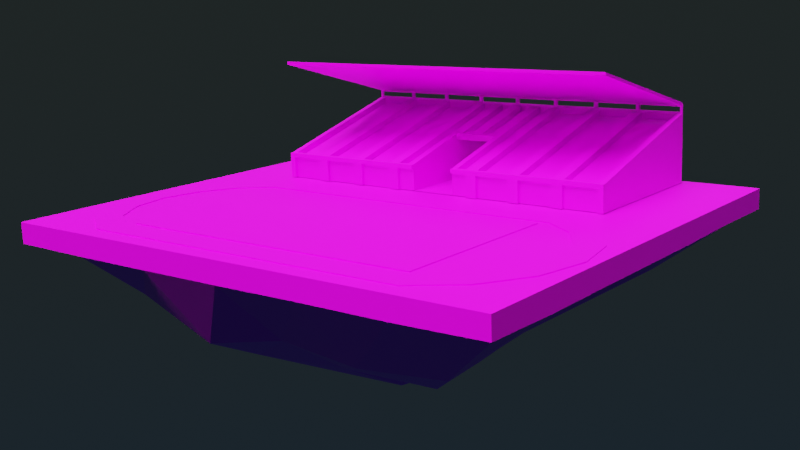 # Source: room13.blend  (saved by Blender 2.82.7; exported with 4.5.12 LTS)
import bpy
from mathutils import Matrix  # noqa: F401  (used for matrix-valued properties, if any)

bpy.ops.wm.read_factory_settings(use_empty=True)
scene = bpy.context.scene
scene.name = 'Scene'

# ---- collections
col_collection = bpy.data.collections.new('Collection'); scene.collection.children.link(col_collection)

# ---- images (referenced by path relative to the original .blend; pixels are not part of the script)
import os
ASSET_DIR = os.environ.get("B2B_ASSET_DIR", "")  # directory of the original .blend (textures are referenced by path, not embedded)
HERE = os.path.dirname(os.path.abspath(__file__))  # packed textures are extracted next to this script under _unpacked/

def load_image(name, relpath, width, height, colorspace="sRGB"):
    """Load a texture the original file referenced (path relative to the .blend, or extracted next to this script)."""
    p = next((c for c in (os.path.join(HERE, relpath), os.path.join(ASSET_DIR, relpath)) if relpath and os.path.exists(c)), "")
    if p:
        img = bpy.data.images.load(p, check_existing=True)
        img.name = name
    else:  # same state as the original file: an image datablock whose file is absent (Cycles renders it pink)
        img = bpy.data.images.new(name, width, height)
        img.source = "FILE"
        img.filepath = "//" + (relpath or name)
    img.colorspace_settings.name = colorspace
    return img
img_room13_colors_png = load_image('room13_colors.png', 'room13_colors.png', 1024, 1024, 'sRGB')

# ---- materials (node trees are filled in below, after node groups)
mat_allmaterials = bpy.data.materials.new('AllMaterials')
mat_allmaterials.alpha_threshold = 0.0
mat_allmaterials.line_color = (0.0, 0.0, 0.0, 1.0)

# ---- material node trees
mat_allmaterials.use_nodes = True; mat_allmaterials.node_tree.nodes.clear()
_N = mat_allmaterials.node_tree.nodes; _L = mat_allmaterials.node_tree.links
n0 = _N.new('ShaderNodeOutputMaterial'); n0.name = 'Material Output'; n0.location = (300, 300)
n1 = _N.new('ShaderNodeBsdfPrincipled'); n1.name = 'Principled BSDF'; n1.location = (10, 300)
n1.distribution = 'GGX'
n1.subsurface_method = 'BURLEY'
n1.inputs[2].default_value = 0.4
n1.inputs[3].default_value = 1.45
n1.inputs[27].default_value = (0.0, 0.0, 0.0, 1.0)
n1.inputs[28].default_value = 1.0
n2 = _N.new('ShaderNodeTexImage'); n2.name = 'Image Texture'; n2.location = (-280, 260)
n2.image = img_room13_colors_png
_L.new(n1.outputs[0], n0.inputs[0])
_L.new(n2.outputs[0], n1.inputs[0])
n0.is_active_output = True

# ---- world
world_world = bpy.data.worlds.new('World'); scene.world = world_world
world_world.use_nodes = True; world_world.node_tree.nodes.clear()
_N = world_world.node_tree.nodes; _L = world_world.node_tree.links
n0 = _N.new('ShaderNodeOutputWorld'); n0.name = 'World Output'; n0.location = (300, 300)
n1 = _N.new('ShaderNodeBackground'); n1.name = 'Background'; n1.location = (10, 300)
n1.inputs[1].default_value = 0.1
n2 = _N.new('ShaderNodeTexSky'); n2.name = 'Sky Texture'; n2.location = (-180, 260)
n2.sky_type = 'HOSEK_WILKIE'
n2.turbidity = 3.0
n2.sun_elevation = 1.571
_L.new(n1.outputs[0], n0.inputs[0])
_L.new(n2.outputs[0], n1.inputs[0])
n0.is_active_output = True
world_world.color = (0.6982, 0.6982, 0.6982)
world_world.use_sun_shadow = False
world_world.sun_shadow_jitter_overblur = 0.0

# ---- cameras
cam_camera = bpy.data.cameras.new('Camera')
cam_camera.clip_end = 100.0
cam_camera.ortho_scale = 7.314

# ---- lights
light_light = bpy.data.lights.new('Light', 'SUN')
light_light.color = (0.6982, 0.6982, 0.6982)
light_light.transmission_factor = 0.0
light_light.angle = 0.7854
light_light.shadow_soft_size = 0.1
light_light.shadow_cascade_max_distance = 1000.0
light_light_001 = bpy.data.lights.new('Light.001', 'SUN')
light_light_001.color = (0.4672, 0.4672, 0.4672)
light_light_001.transmission_factor = 0.0
light_light_001.angle = 0.7854
light_light_001.energy = 1.0
light_light_001.shadow_soft_size = 0.1
light_light_001.shadow_cascade_max_distance = 1000.0
light_light_002 = bpy.data.lights.new('Light.002', 'SUN')
light_light_002.color = (0.2668, 0.2668, 0.2668)
light_light_002.transmission_factor = 0.0
light_light_002.angle = 0.7854
light_light_002.energy = 1.0
light_light_002.shadow_soft_size = 0.1
light_light_002.shadow_cascade_max_distance = 1000.0

# ---- meshes
me_cube = bpy.data.meshes.new('Cube')
me_cube.from_pydata([(1.0, 1.0, 1.0), (1.0, 1.0, -0.9646), (1.0, -1.0, 1.0), (1.0, -1.0, -0.8868), (-1.0, 1.0, 1.0), (-1.0, 1.0, -1.011), (-1.0, -1.0, 1.0), (-1.0, -1.0, -1.004), (-0.9672, 0.6667, -0.9672), (-1.0, 0.3333, -1.049), (-1.0, -2.98e-08, -1.003), (-0.979, -0.3333, -0.979), (-0.9396, -0.6667, -0.9396), (0.6667, 1.0, -1.016), (0.3333, 1.0, -1.004), (-2.98e-08, 1.0, -1.036), (-0.3333, 0.9045, -0.9045), (-0.6667, 1.0, -1.063), (-0.6667, -1.0, -1.068), (-0.3333, -1.0, -1.069), (2.98e-08, -1.0, -1.039), (0.3333, -1.0, -0.9782), (0.6667, -1.0, -1.009), (1.0, -0.6667, -1.027), (1.0, -0.3333, -1.003), (1.0, 0.0, -1.012), (1.0, 0.3333, -0.9976), (1.0, 0.6667, -0.9008), (-0.5378, 0.7082, -5.881), (-0.577, 0.3529, -5.941), (-0.7524, -0.002397, -6.205), (-0.7224, -0.3577, -6.161), (-0.6647, -0.713, -6.075), (-0.3357, 0.5755, -5.949), (-0.3539, 0.2465, -12.41), (-0.2991, -0.0824, -12.27), (-0.3729, -0.4114, -12.52), (-0.3067, -0.7403, -8.935), (-1.987e-08, 0.69, -6.182), (-9.934e-09, 0.3442, -12.2), (8.882e-16, -0.001574, -16.53), (9.934e-09, -0.3474, -12.45), (1.987e-08, -0.6932, -7.549), (0.2914, 0.6733, -5.884), (0.3176, 0.343, -12.34), (0.3511, 0.01269, -12.43), (0.3752, -0.3176, -12.5), (0.2809, -0.6479, -8.838), (0.7157, 0.6786, -6.099), (0.6266, 0.341, -5.964), (0.6182, 0.003357, -5.951), (0.6999, -0.3343, -6.072), (0.6503, -0.6719, -7.741)], [], [(0, 4, 6, 2), (3, 2, 6, 7, 18, 19, 20, 21, 22), (7, 6, 4, 5, 8, 9, 10, 11, 12), (52, 23, 3, 22), (1, 0, 2, 3, 23, 24, 25, 26, 27), (5, 4, 0, 1, 13, 14, 15, 16, 17), (12, 32, 18, 7), (32, 37, 19, 18), (37, 42, 20, 19), (42, 47, 21, 20), (47, 52, 22, 21), (5, 17, 28, 8), (8, 28, 29, 9), (9, 29, 30, 10), (10, 30, 31, 11), (11, 31, 32, 12), (17, 16, 33, 28), (28, 33, 34, 29), (29, 34, 35, 30), (30, 35, 36, 31), (31, 36, 37, 32), (16, 15, 38, 33), (33, 38, 39, 34), (34, 39, 40, 35), (35, 40, 41, 36), (36, 41, 42, 37), (15, 14, 43, 38), (38, 43, 44, 39), (39, 44, 45, 40), (40, 45, 46, 41), (41, 46, 47, 42), (14, 13, 48, 43), (43, 48, 49, 44), (44, 49, 50, 45), (45, 50, 51, 46), (46, 51, 52, 47), (13, 1, 27, 48), (48, 27, 26, 49), (49, 26, 25, 50), (50, 25, 24, 51), (51, 24, 23, 52)])
_uv = me_cube.uv_layers.new(name='UVMap')
_uv.uv.foreach_set('vector', [0.2144, 0.8695, 0.2855, 0.8695, 0.2855, 0.9407, 0.2144, 0.9407, 0.4705, 0.1859, 0.5062, 0.1859, 0.5062, 0.2217, 0.4705, 0.2217, 0.4705, 0.2157, 0.4705, 0.2098, 0.4705, 0.2038, 0.4705, 0.1979, 0.4705, 0.1919, 0.4705, 0.07867, 0.5062, 0.07867, 0.5062, 0.1144, 0.4705, 0.1144, 0.4705, 0.1085, 0.4705, 0.1025, 0.4705, 0.09655, 0.4705, 0.09059, 0.4705, 0.08463, 0.4645, 0.18, 0.4705, 0.18, 0.4705, 0.1859, 0.4645, 0.1859, 0.4705, 0.1502, 0.5062, 0.1502, 0.5062, 0.1859, 0.4705, 0.1859, 0.4705, 0.18, 0.4705, 0.174, 0.4705, 0.1681, 0.4705, 0.1621, 0.4705, 0.1562, 0.4705, 0.1144, 0.5062, 0.1144, 0.5062, 0.1502, 0.4705, 0.1502, 0.4705, 0.1442, 0.4705, 0.1383, 0.4705, 0.1323, 0.4705, 0.1264, 0.4705, 0.1204, 0.4347, 0.18, 0.4407, 0.18, 0.4407, 0.1859, 0.4347, 0.1859, 0.4407, 0.18, 0.4466, 0.18, 0.4466, 0.1859, 0.4407, 0.1859, 0.4466, 0.18, 0.4526, 0.18, 0.4526, 0.1859, 0.4466, 0.1859, 0.4526, 0.18, 0.4586, 0.18, 0.4586, 0.1859, 0.4526, 0.1859, 0.4586, 0.18, 0.4645, 0.18, 0.4645, 0.1859, 0.4586, 0.1859, 0.4347, 0.1502, 0.4407, 0.1502, 0.4407, 0.1562, 0.4347, 0.1562, 0.4347, 0.1562, 0.4407, 0.1562, 0.4407, 0.1621, 0.4347, 0.1621, 0.4347, 0.1621, 0.4407, 0.1621, 0.4407, 0.1681, 0.4347, 0.1681, 0.4347, 0.1681, 0.4407, 0.1681, 0.4407, 0.174, 0.4347, 0.174, 0.4347, 0.174, 0.4407, 0.174, 0.4407, 0.18, 0.4347, 0.18, 0.4407, 0.1502, 0.4466, 0.1502, 0.4466, 0.1562, 0.4407, 0.1562, 0.4407, 0.1562, 0.4466, 0.1562, 0.4466, 0.1621, 0.4407, 0.1621, 0.4407, 0.1621, 0.4466, 0.1621, 0.4466, 0.1681, 0.4407, 0.1681, 0.4407, 0.1681, 0.4466, 0.1681, 0.4466, 0.174, 0.4407, 0.174, 0.4407, 0.174, 0.4466, 0.174, 0.4466, 0.18, 0.4407, 0.18, 0.4466, 0.1502, 0.4526, 0.1502, 0.4526, 0.1562, 0.4466, 0.1562, 0.4466, 0.1562, 0.4526, 0.1562, 0.4526, 0.1621, 0.4466, 0.1621, 0.4466, 0.1621, 0.4526, 0.1621, 0.4526, 0.1681, 0.4466, 0.1681, 0.4466, 0.1681, 0.4526, 0.1681, 0.4526, 0.174, 0.4466, 0.174, 0.4466, 0.174, 0.4526, 0.174, 0.4526, 0.18, 0.4466, 0.18, 0.4526, 0.1502, 0.4586, 0.1502, 0.4586, 0.1562, 0.4526, 0.1562, 0.4526, 0.1562, 0.4586, 0.1562, 0.4586, 0.1621, 0.4526, 0.1621, 0.4526, 0.1621, 0.4586, 0.1621, 0.4586, 0.1681, 0.4526, 0.1681, 0.4526, 0.1681, 0.4586, 0.1681, 0.4586, 0.174, 0.4526, 0.174, 0.4526, 0.174, 0.4586, 0.174, 0.4586, 0.18, 0.4526, 0.18, 0.4586, 0.1502, 0.4645, 0.1502, 0.4645, 0.1562, 0.4586, 0.1562, 0.4586, 0.1562, 0.4645, 0.1562, 0.4645, 0.1621, 0.4586, 0.1621, 0.4586, 0.1621, 0.4645, 0.1621, 0.4645, 0.1681, 0.4586, 0.1681, 0.4586, 0.1681, 0.4645, 0.1681, 0.4645, 0.174, 0.4586, 0.174, 0.4586, 0.174, 0.4645, 0.174, 0.4645, 0.18, 0.4586, 0.18, 0.4645, 0.1502, 0.4705, 0.1502, 0.4705, 0.1562, 0.4645, 0.1562, 0.4645, 0.1562, 0.4705, 0.1562, 0.4705, 0.1621, 0.4645, 0.1621, 0.4645, 0.1621, 0.4705, 0.1621, 0.4705, 0.1681, 0.4645, 0.1681, 0.4645, 0.1681, 0.4705, 0.1681, 0.4705, 0.174, 0.4645, 0.174, 0.4645, 0.174, 0.4705, 0.174, 0.4705, 0.18, 0.4645, 0.18])
me_cube.materials.append(mat_allmaterials)
me_cube.use_remesh_preserve_volume = False
me_cube.use_remesh_preserve_attributes = False
me_cube.use_mirror_vertex_groups = False
me_cube.update()
me_cylinder = bpy.data.meshes.new('Cylinder')
me_cylinder.from_pydata([(-3.642e-07, 7.239, -0.05), (-1.449e-07, 7.239, 0.05), (12.49, 7.239, -0.05), (12.49, 7.239, 0.05), (14.89, 5.629, -0.05), (14.89, 5.629, 0.05), (16.62, 3.046, -0.05), (16.62, 3.046, 0.05), (17.23, -4.371e-07, -0.05), (17.23, -4.371e-07, 0.05), (16.62, -3.046, -0.05), (16.62, -3.046, 0.05), (14.89, -5.629, -0.05), (14.89, -5.629, 0.05), (12.49, -7.239, -0.05), (12.49, -7.239, 0.05), (-3.225e-06, -7.239, -0.05), (-2.933e-06, -7.239, 0.05), (-12.44, -7.239, -0.05), (-12.44, -7.239, 0.05), (-14.85, -5.629, -0.05), (-14.85, -5.629, 0.05), (-16.58, -3.046, -0.05), (-16.58, -3.046, 0.05), (-17.18, -3.765e-07, -0.05), (-17.18, -3.765e-07, 0.05), (-16.58, 3.046, -0.05), (-16.58, 3.046, 0.05), (-14.85, 5.629, -0.05), (-14.85, 5.629, 0.05), (-12.44, 7.239, -0.05), (-12.44, 7.239, 0.05), (0.0, 9.239, -0.05), (13.09, 9.239, -0.05), (13.09, 9.239, 0.05), (0.0, 9.239, 0.05), (16.34, 7.071, -0.05), (16.34, 7.071, 0.05), (18.5, 3.827, -0.05), (18.5, 3.827, 0.05), (19.27, -4.371e-07, -0.05), (19.27, -4.371e-07, 0.05), (18.5, -3.827, -0.05), (18.5, -3.827, 0.05), (16.34, -7.071, -0.05), (16.34, -7.071, 0.05), (13.09, -9.239, -0.05), (13.09, -9.239, 0.05), (-2.861e-06, -9.239, -0.05), (-2.861e-06, -9.239, 0.05), (-13.05, -9.239, -0.05), (-13.05, -9.239, 0.05), (-16.29, -7.071, -0.05), (-16.29, -7.071, 0.05), (-18.46, -3.827, -0.05), (-18.46, -3.827, 0.05), (-19.22, 1.192e-07, -0.05), (-19.22, 1.192e-07, 0.05), (-18.46, 3.827, -0.05), (-18.46, 3.827, 0.05), (-16.29, 7.071, -0.05), (-16.29, 7.071, 0.05), (-13.05, 9.239, -0.05), (-13.05, 9.239, 0.05)], [], [(32, 35, 34, 33), (33, 34, 37, 36), (36, 37, 39, 38), (38, 39, 41, 40), (40, 41, 43, 42), (42, 43, 45, 44), (44, 45, 47, 46), (46, 47, 49, 48), (48, 49, 51, 50), (50, 51, 53, 52), (52, 53, 55, 54), (54, 55, 57, 56), (56, 57, 59, 58), (58, 59, 61, 60), (30, 0, 1, 31), (60, 61, 63, 62), (62, 63, 35, 32), (0, 2, 3, 1), (2, 0, 32, 33), (1, 3, 34, 35), (4, 2, 33, 36), (3, 5, 37, 34), (6, 4, 36, 38), (5, 7, 39, 37), (8, 6, 38, 40), (7, 9, 41, 39), (10, 8, 40, 42), (9, 11, 43, 41), (12, 10, 42, 44), (11, 13, 45, 43), (14, 12, 44, 46), (13, 15, 47, 45), (16, 14, 46, 48), (15, 17, 49, 47), (18, 16, 48, 50), (17, 19, 51, 49), (20, 18, 50, 52), (19, 21, 53, 51), (22, 20, 52, 54), (21, 23, 55, 53), (24, 22, 54, 56), (23, 25, 57, 55), (26, 24, 56, 58), (25, 27, 59, 57), (28, 26, 58, 60), (27, 29, 61, 59), (30, 28, 60, 62), (29, 31, 63, 61), (0, 30, 62, 32), (31, 1, 35, 63), (28, 30, 31, 29), (26, 28, 29, 27), (24, 26, 27, 25), (22, 24, 25, 23), (20, 22, 23, 21), (18, 20, 21, 19), (16, 18, 19, 17), (14, 16, 17, 15), (12, 14, 15, 13), (10, 12, 13, 11), (8, 10, 11, 9), (6, 8, 9, 7), (4, 6, 7, 5), (2, 4, 5, 3)])
_uv = me_cylinder.uv_layers.new(name='UVMap')
_uv.uv.foreach_set('vector', [0.9338, 0.6134, 0.9338, 0.7079, 0.922, 0.7079, 0.922, 0.6134, 0.922, 0.6134, 0.922, 0.7079, 0.9102, 0.7079, 0.9102, 0.6134, 0.9102, 0.6134, 0.9102, 0.7079, 0.8984, 0.7079, 0.8984, 0.6134, 0.8984, 0.6134, 0.8984, 0.7079, 0.8866, 0.7079, 0.8866, 0.6134, 0.8866, 0.6134, 0.8866, 0.7079, 0.8748, 0.7079, 0.8748, 0.6134, 0.8748, 0.6134, 0.8748, 0.7079, 0.863, 0.7079, 0.863, 0.6134, 0.863, 0.6134, 0.863, 0.7079, 0.8512, 0.7079, 0.8512, 0.6134, 0.8512, 0.6134, 0.8512, 0.7079, 0.8394, 0.7079, 0.8394, 0.6134, 0.8394, 0.6134, 0.8394, 0.7079, 0.8276, 0.7079, 0.8276, 0.6134, 0.8276, 0.6134, 0.8276, 0.7079, 0.8158, 0.7079, 0.8158, 0.6134, 0.8158, 0.6134, 0.8158, 0.7079, 0.804, 0.7079, 0.804, 0.6134, 0.804, 0.6134, 0.804, 0.7079, 0.7922, 0.7079, 0.7922, 0.6134, 0.7922, 0.6134, 0.7922, 0.7079, 0.7804, 0.7079, 0.7804, 0.6134, 0.7804, 0.6134, 0.7804, 0.7079, 0.7686, 0.7079, 0.7686, 0.6134, 0.867, 0.5992, 0.8866, 0.6014, 0.7922, 0.6014, 0.7726, 0.5992, 0.7686, 0.6134, 0.7686, 0.7079, 0.7568, 0.7079, 0.7568, 0.6134, 0.7568, 0.6134, 0.7568, 0.7079, 0.7449, 0.7079, 0.7449, 0.6134, 0.8866, 0.6014, 0.9062, 0.5992, 0.8118, 0.5992, 0.7922, 0.6014, 0.9062, 0.5992, 0.8866, 0.6014, 0.8866, 0.6115, 0.904, 0.6081, 0.7922, 0.6014, 0.8118, 0.5992, 0.8095, 0.6081, 0.7922, 0.6115, 0.9153, 0.5917, 0.9062, 0.5992, 0.904, 0.6081, 0.9187, 0.5982, 0.8118, 0.5992, 0.8208, 0.5917, 0.8242, 0.5982, 0.8095, 0.6081, 0.9227, 0.58, 0.9153, 0.5917, 0.9187, 0.5982, 0.9285, 0.5835, 0.8208, 0.5917, 0.8283, 0.58, 0.8341, 0.5835, 0.8242, 0.5982, 0.9254, 0.5662, 0.9227, 0.58, 0.9285, 0.5835, 0.932, 0.5662, 0.8283, 0.58, 0.8309, 0.5662, 0.8375, 0.5662, 0.8341, 0.5835, 0.9227, 0.5524, 0.9254, 0.5662, 0.932, 0.5662, 0.9285, 0.5488, 0.8309, 0.5662, 0.8283, 0.5524, 0.8341, 0.5488, 0.8375, 0.5662, 0.9153, 0.5406, 0.9227, 0.5524, 0.9285, 0.5488, 0.9187, 0.5341, 0.8283, 0.5524, 0.8208, 0.5406, 0.8242, 0.5341, 0.8341, 0.5488, 0.9062, 0.5332, 0.9153, 0.5406, 0.9187, 0.5341, 0.904, 0.5243, 0.8208, 0.5406, 0.8118, 0.5332, 0.8095, 0.5243, 0.8242, 0.5341, 0.8866, 0.531, 0.9062, 0.5332, 0.904, 0.5243, 0.8866, 0.5209, 0.8118, 0.5332, 0.7922, 0.531, 0.7922, 0.5209, 0.8095, 0.5243, 0.867, 0.5332, 0.8866, 0.531, 0.8866, 0.5209, 0.8693, 0.5243, 0.7922, 0.531, 0.7726, 0.5332, 0.7748, 0.5243, 0.7922, 0.5209, 0.858, 0.5406, 0.867, 0.5332, 0.8693, 0.5243, 0.8546, 0.5341, 0.7726, 0.5332, 0.7635, 0.5406, 0.7601, 0.5341, 0.7748, 0.5243, 0.8505, 0.5524, 0.858, 0.5406, 0.8546, 0.5341, 0.8447, 0.5488, 0.7635, 0.5406, 0.7561, 0.5524, 0.7503, 0.5488, 0.7601, 0.5341, 0.8479, 0.5662, 0.8505, 0.5524, 0.8447, 0.5488, 0.8413, 0.5662, 0.7561, 0.5524, 0.7534, 0.5662, 0.7468, 0.5662, 0.7503, 0.5488, 0.8505, 0.58, 0.8479, 0.5662, 0.8413, 0.5662, 0.8447, 0.5835, 0.7534, 0.5662, 0.7561, 0.58, 0.7503, 0.5835, 0.7468, 0.5662, 0.858, 0.5917, 0.8505, 0.58, 0.8447, 0.5835, 0.8546, 0.5982, 0.7561, 0.58, 0.7635, 0.5917, 0.7601, 0.5982, 0.7503, 0.5835, 0.867, 0.5992, 0.858, 0.5917, 0.8546, 0.5982, 0.8693, 0.6081, 0.7635, 0.5917, 0.7726, 0.5992, 0.7748, 0.6081, 0.7601, 0.5982, 0.8866, 0.6014, 0.867, 0.5992, 0.8693, 0.6081, 0.8866, 0.6115, 0.7726, 0.5992, 0.7922, 0.6014, 0.7922, 0.6115, 0.7748, 0.6081, 0.858, 0.5917, 0.867, 0.5992, 0.7726, 0.5992, 0.7635, 0.5917, 0.8505, 0.58, 0.858, 0.5917, 0.7635, 0.5917, 0.7561, 0.58, 0.8479, 0.5662, 0.8505, 0.58, 0.7561, 0.58, 0.7534, 0.5662, 0.8505, 0.5524, 0.8479, 0.5662, 0.7534, 0.5662, 0.7561, 0.5524, 0.858, 0.5406, 0.8505, 0.5524, 0.7561, 0.5524, 0.7635, 0.5406, 0.867, 0.5332, 0.858, 0.5406, 0.7635, 0.5406, 0.7726, 0.5332, 0.8866, 0.531, 0.867, 0.5332, 0.7726, 0.5332, 0.7922, 0.531, 0.9062, 0.5332, 0.8866, 0.531, 0.7922, 0.531, 0.8118, 0.5332, 0.9153, 0.5406, 0.9062, 0.5332, 0.8118, 0.5332, 0.8208, 0.5406, 0.9227, 0.5524, 0.9153, 0.5406, 0.8208, 0.5406, 0.8283, 0.5524, 0.9254, 0.5662, 0.9227, 0.5524, 0.8283, 0.5524, 0.8309, 0.5662, 0.9227, 0.58, 0.9254, 0.5662, 0.8309, 0.5662, 0.8283, 0.58, 0.9153, 0.5917, 0.9227, 0.58, 0.8283, 0.58, 0.8208, 0.5917, 0.9062, 0.5992, 0.9153, 0.5917, 0.8208, 0.5917, 0.8118, 0.5992])
me_cylinder.materials.append(mat_allmaterials)
me_cylinder.use_remesh_fix_poles = True
me_cylinder.use_remesh_preserve_attributes = False
me_cylinder.use_mirror_vertex_groups = False
me_cylinder.update()
me_cube_001 = bpy.data.meshes.new('Cube.001')
me_cube_001.from_pydata([(-1.0, -1.0, -1.0), (-1.0, -1.0, 1.0), (-1.0, 1.0, -1.0), (-1.0, 1.0, 1.0), (1.0, -1.0, -1.0), (1.0, -1.0, 1.0), (1.0, 1.0, -1.0), (1.0, 1.0, 1.0), (-1.0, -0.8182, 1.0), (-1.0, -0.6364, 1.0), (-1.0, -0.4545, 1.0), (-1.0, -0.2727, 1.0), (-1.0, -0.09091, 1.0), (-1.0, 0.09091, 1.0), (-1.0, 0.2727, 1.0), (-1.0, 0.4545, 1.0), (-1.0, 0.6364, 1.0), (-1.0, 0.8182, 1.0), (-0.8182, 1.0, 1.0), (-0.6364, 1.0, 1.0), (-0.4545, 1.0, 1.0), (-0.2727, 1.0, 1.0), (-0.09091, 1.0, 1.0), (0.09091, 1.0, 1.0), (0.2727, 1.0, 1.0), (0.4545, 1.0, 1.0), (0.6364, 1.0, 1.0), (0.8182, 1.0, 1.0), (1.0, 0.8182, 1.0), (1.0, 0.6364, 1.0), (1.0, 0.4545, 1.0), (1.0, 0.2727, 1.0), (1.0, 0.09091, 1.0), (1.0, -0.09091, 1.0), (1.0, -0.2727, 1.0), (1.0, -0.4545, 1.0), (1.0, -0.6364, 1.0), (1.0, -0.8182, 1.0), (0.8182, -1.0, 1.0), (0.6364, -1.0, 1.0), (0.4545, -1.0, 1.0), (0.2727, -1.0, 1.0), (0.09091, -1.0, 1.0), (-0.09091, -1.0, 1.0), (-0.2727, -1.0, 1.0), (-0.4545, -1.0, 1.0), (-0.6364, -1.0, 1.0), (-0.8182, -1.0, 1.0), (0.8182, 0.8182, 1.0), (0.8182, 0.6364, 1.0), (0.8182, 0.4545, 1.0), (0.8182, 0.2727, 1.0), (0.8182, 0.09091, 1.0), (0.8182, -0.09091, 1.0), (0.8182, -0.2727, 1.0), (0.8182, -0.4545, 1.0), (0.8182, -0.6364, 1.0), (0.8182, -0.8182, 1.0), (0.6364, 0.8182, 1.0), (0.6364, 0.6364, 1.0), (0.6364, 0.4545, 1.0), (0.6364, 0.2727, 1.0), (0.6364, 0.09091, 1.0), (0.6364, -0.09091, 1.0), (0.6364, -0.2727, 1.0), (0.6364, -0.4545, 1.0), (0.6364, -0.6364, 1.0), (0.6364, -0.8182, 1.0), (0.4545, 0.8182, 1.0), (0.4545, 0.6364, 1.0), (0.4545, 0.4545, 1.0), (0.4545, 0.2727, 1.0), (0.4545, 0.09091, 1.0), (0.4545, -0.09091, 1.0), (0.4545, -0.2727, 1.0), (0.4545, -0.4545, 1.0), (0.4545, -0.6364, 1.0), (0.4545, -0.8182, 1.0), (0.2727, 0.8182, 1.0), (0.2727, 0.6364, 1.0), (0.2727, 0.4545, 1.0), (0.2727, 0.2727, 1.0), (0.2727, 0.09091, 1.0), (0.2727, -0.09091, 1.0), (0.2727, -0.2727, 1.0), (0.2727, -0.4545, 1.0), (0.2727, -0.6364, 1.0), (0.2727, -0.8182, 1.0), (0.09091, 0.8182, 1.0), (0.09091, 0.6364, 1.0), (0.09091, 0.4545, 1.0), (0.09091, 0.2727, 1.0), (0.09091, 0.09091, 1.0), (0.09091, -0.09091, 1.0), (0.09091, -0.2727, 1.0), (0.09091, -0.4545, 1.0), (0.09091, -0.6364, 1.0), (0.09091, -0.8182, 1.0), (-0.09091, 0.8182, 1.0), (-0.09091, 0.6364, 1.0), (-0.09091, 0.4545, 1.0), (-0.09091, 0.2727, 1.0), (-0.09091, 0.09091, 1.0), (-0.09091, -0.09091, 1.0), (-0.09091, -0.2727, 1.0), (-0.09091, -0.4545, 1.0), (-0.09091, -0.6364, 1.0), (-0.09091, -0.8182, 1.0), (-0.2727, 0.8182, 1.0), (-0.2727, 0.6364, 1.0), (-0.2727, 0.4545, 1.0), (-0.2727, 0.2727, 1.0), (-0.2727, 0.09091, 1.0), (-0.2727, -0.09091, 1.0), (-0.2727, -0.2727, 1.0), (-0.2727, -0.4545, 1.0), (-0.2727, -0.6364, 1.0), (-0.2727, -0.8182, 1.0), (-0.4545, 0.8182, 1.0), (-0.4545, 0.6364, 1.0), (-0.4545, 0.4545, 1.0), (-0.4545, 0.2727, 1.0), (-0.4545, 0.09091, 1.0), (-0.4545, -0.09091, 1.0), (-0.4545, -0.2727, 1.0), (-0.4545, -0.4545, 1.0), (-0.4545, -0.6364, 1.0), (-0.4545, -0.8182, 1.0), (-0.6364, 0.8182, 1.0), (-0.6364, 0.6364, 1.0), (-0.6364, 0.4545, 1.0), (-0.6364, 0.2727, 1.0), (-0.6364, 0.09091, 1.0), (-0.6364, -0.09091, 1.0), (-0.6364, -0.2727, 1.0), (-0.6364, -0.4545, 1.0), (-0.6364, -0.6364, 1.0), (-0.6364, -0.8182, 1.0), (-0.8182, 0.8182, 1.0), (-0.8182, 0.6364, 1.0), (-0.8182, 0.4545, 1.0), (-0.8182, 0.2727, 1.0), (-0.8182, 0.09091, 1.0), (-0.8182, -0.09091, 1.0), (-0.8182, -0.2727, 1.0), (-0.8182, -0.4545, 1.0), (-0.8182, -0.6364, 1.0), (-0.8182, -0.8182, 1.0)], [], [(0, 1, 8, 9, 10, 11, 12, 13, 14, 15, 16, 17, 3, 2), (2, 3, 18, 19, 20, 21, 22, 23, 24, 25, 26, 27, 7, 6), (6, 7, 28, 29, 30, 31, 32, 33, 34, 35, 36, 37, 5, 4), (4, 5, 38, 39, 40, 41, 42, 43, 44, 45, 46, 47, 1, 0), (2, 6, 4, 0), (147, 8, 1, 47), (37, 57, 38, 5), (57, 67, 39, 38), (67, 77, 40, 39), (77, 87, 41, 40), (87, 97, 42, 41), (97, 107, 43, 42), (107, 117, 44, 43), (117, 127, 45, 44), (127, 137, 46, 45), (137, 147, 47, 46), (7, 27, 48, 28), (28, 48, 49, 29), (29, 49, 50, 30), (30, 50, 51, 31), (31, 51, 52, 32), (32, 52, 53, 33), (33, 53, 54, 34), (34, 54, 55, 35), (35, 55, 56, 36), (36, 56, 57, 37), (27, 26, 58, 48), (48, 58, 59, 49), (49, 59, 60, 50), (50, 60, 61, 51), (51, 61, 62, 52), (52, 62, 63, 53), (53, 63, 64, 54), (54, 64, 65, 55), (55, 65, 66, 56), (56, 66, 67, 57), (26, 25, 68, 58), (58, 68, 69, 59), (59, 69, 70, 60), (60, 70, 71, 61), (61, 71, 72, 62), (62, 72, 73, 63), (63, 73, 74, 64), (64, 74, 75, 65), (65, 75, 76, 66), (66, 76, 77, 67), (25, 24, 78, 68), (68, 78, 79, 69), (69, 79, 80, 70), (70, 80, 81, 71), (71, 81, 82, 72), (72, 82, 83, 73), (73, 83, 84, 74), (74, 84, 85, 75), (75, 85, 86, 76), (76, 86, 87, 77), (24, 23, 88, 78), (78, 88, 89, 79), (79, 89, 90, 80), (80, 90, 91, 81), (81, 91, 92, 82), (82, 92, 93, 83), (83, 93, 94, 84), (84, 94, 95, 85), (85, 95, 96, 86), (86, 96, 97, 87), (23, 22, 98, 88), (88, 98, 99, 89), (89, 99, 100, 90), (90, 100, 101, 91), (91, 101, 102, 92), (92, 102, 103, 93), (93, 103, 104, 94), (94, 104, 105, 95), (95, 105, 106, 96), (96, 106, 107, 97), (22, 21, 108, 98), (98, 108, 109, 99), (99, 109, 110, 100), (100, 110, 111, 101), (101, 111, 112, 102), (102, 112, 113, 103), (103, 113, 114, 104), (104, 114, 115, 105), (105, 115, 116, 106), (106, 116, 117, 107), (21, 20, 118, 108), (108, 118, 119, 109), (109, 119, 120, 110), (110, 120, 121, 111), (111, 121, 122, 112), (112, 122, 123, 113), (113, 123, 124, 114), (114, 124, 125, 115), (115, 125, 126, 116), (116, 126, 127, 117), (20, 19, 128, 118), (118, 128, 129, 119), (119, 129, 130, 120), (120, 130, 131, 121), (121, 131, 132, 122), (122, 132, 133, 123), (123, 133, 134, 124), (124, 134, 135, 125), (125, 135, 136, 126), (126, 136, 137, 127), (19, 18, 138, 128), (128, 138, 139, 129), (129, 139, 140, 130), (130, 140, 141, 131), (131, 141, 142, 132), (132, 142, 143, 133), (133, 143, 144, 134), (134, 144, 145, 135), (135, 145, 146, 136), (136, 146, 147, 137), (18, 3, 17, 138), (138, 17, 16, 139), (139, 16, 15, 140), (140, 15, 14, 141), (141, 14, 13, 142), (142, 13, 12, 143), (143, 12, 11, 144), (144, 11, 10, 145), (145, 10, 9, 146), (146, 9, 8, 147)])
_uv = me_cube_001.uv_layers.new(name='UVMap')
_uv.uv.foreach_set('vector', [0.1405, 0.7745, 0.1746, 0.7745, 0.1746, 0.7776, 0.1746, 0.7807, 0.1746, 0.7838, 0.1746, 0.7869, 0.1746, 0.79, 0.1746, 0.7931, 0.1746, 0.7962, 0.1746, 0.7993, 0.1746, 0.8024, 0.1746, 0.8055, 0.1746, 0.8086, 0.1405, 0.8086, 0.1405, 0.8086, 0.1746, 0.8086, 0.1746, 0.8117, 0.1746, 0.8148, 0.1746, 0.8179, 0.1746, 0.821, 0.1746, 0.8241, 0.1746, 0.8272, 0.1746, 0.8303, 0.1746, 0.8334, 0.1746, 0.8365, 0.1746, 0.8396, 0.1746, 0.8426, 0.1405, 0.8426, 0.1405, 0.8426, 0.1746, 0.8426, 0.1746, 0.8457, 0.1746, 0.8488, 0.1746, 0.8519, 0.1746, 0.855, 0.1746, 0.8581, 0.1746, 0.8612, 0.1746, 0.8643, 0.1746, 0.8674, 0.1746, 0.8705, 0.1746, 0.8736, 0.1746, 0.8767, 0.1405, 0.8767, 0.1405, 0.8767, 0.1746, 0.8767, 0.1746, 0.8798, 0.1746, 0.8829, 0.1746, 0.886, 0.1746, 0.8891, 0.1746, 0.8922, 0.1746, 0.8953, 0.1746, 0.8984, 0.1746, 0.9015, 0.1746, 0.9046, 0.1746, 0.9077, 0.1746, 0.9108, 0.1405, 0.9108, 0.1064, 0.8426, 0.1405, 0.8426, 0.1405, 0.8767, 0.1064, 0.8767, 0.2905, 0.4581, 0.2936, 0.4581, 0.2936, 0.4612, 0.2905, 0.4612, 0.1716, 0.4289, 0.1747, 0.4289, 0.1747, 0.432, 0.1716, 0.432, 0.1686, 0.6889, 0.1717, 0.6889, 0.1717, 0.692, 0.1686, 0.692, 0.2293, 0.4095, 0.2324, 0.4095, 0.2324, 0.4126, 0.2293, 0.4126, 0.1991, 0.6987, 0.2022, 0.6987, 0.2022, 0.7018, 0.1991, 0.7018, 0.2355, 0.4095, 0.2386, 0.4095, 0.2386, 0.4126, 0.2355, 0.4126, 0.1931, 0.6841, 0.1962, 0.6841, 0.1962, 0.6872, 0.1931, 0.6872, 0.2205, 0.4508, 0.2236, 0.4508, 0.2236, 0.4539, 0.2205, 0.4539, 0.166, 0.6525, 0.1691, 0.6525, 0.1691, 0.6556, 0.166, 0.6556, 0.1812, 0.4435, 0.1843, 0.4435, 0.1843, 0.4466, 0.1812, 0.4466, 0.2783, 0.5942, 0.2814, 0.5942, 0.2814, 0.5973, 0.2783, 0.5973, 0.1716, 0.3979, 0.1747, 0.3979, 0.1747, 0.401, 0.1716, 0.401, 0.1716, 0.401, 0.1747, 0.401, 0.1747, 0.4041, 0.1716, 0.4041, 0.1716, 0.4041, 0.1747, 0.4041, 0.1747, 0.4072, 0.1716, 0.4072, 0.1716, 0.4072, 0.1747, 0.4072, 0.1747, 0.4103, 0.1716, 0.4103, 0.1716, 0.4103, 0.1747, 0.4103, 0.1747, 0.4134, 0.1716, 0.4134, 0.1716, 0.4134, 0.1747, 0.4134, 0.1747, 0.4165, 0.1716, 0.4165, 0.1716, 0.4165, 0.1747, 0.4165, 0.1747, 0.4196, 0.1716, 0.4196, 0.1716, 0.4196, 0.1747, 0.4196, 0.1747, 0.4227, 0.1716, 0.4227, 0.1716, 0.4227, 0.1747, 0.4227, 0.1747, 0.4258, 0.1716, 0.4258, 0.1716, 0.4258, 0.1747, 0.4258, 0.1747, 0.4289, 0.1716, 0.4289, 0.1686, 0.658, 0.1717, 0.658, 0.1717, 0.6611, 0.1686, 0.6611, 0.1686, 0.6611, 0.1717, 0.6611, 0.1717, 0.6642, 0.1686, 0.6642, 0.1686, 0.6642, 0.1717, 0.6642, 0.1717, 0.6673, 0.1686, 0.6673, 0.1686, 0.6673, 0.1717, 0.6673, 0.1717, 0.6704, 0.1686, 0.6704, 0.1686, 0.6704, 0.1717, 0.6704, 0.1717, 0.6735, 0.1686, 0.6735, 0.1686, 0.6735, 0.1717, 0.6735, 0.1717, 0.6766, 0.1686, 0.6766, 0.1686, 0.6766, 0.1717, 0.6766, 0.1717, 0.6796, 0.1686, 0.6796, 0.1686, 0.6796, 0.1717, 0.6796, 0.1717, 0.6827, 0.1686, 0.6827, 0.1686, 0.6827, 0.1717, 0.6827, 0.1717, 0.6858, 0.1686, 0.6858, 0.1686, 0.6858, 0.1717, 0.6858, 0.1717, 0.6889, 0.1686, 0.6889, 0.2293, 0.3785, 0.2324, 0.3785, 0.2324, 0.3816, 0.2293, 0.3816, 0.2293, 0.3816, 0.2324, 0.3816, 0.2324, 0.3847, 0.2293, 0.3847, 0.2293, 0.3847, 0.2324, 0.3847, 0.2324, 0.3878, 0.2293, 0.3878, 0.2293, 0.3878, 0.2324, 0.3878, 0.2324, 0.3909, 0.2293, 0.3909, 0.2293, 0.3909, 0.2324, 0.3909, 0.2324, 0.394, 0.2293, 0.394, 0.2293, 0.394, 0.2324, 0.394, 0.2324, 0.3971, 0.2293, 0.3971, 0.2293, 0.3971, 0.2324, 0.3971, 0.2324, 0.4002, 0.2293, 0.4002, 0.2293, 0.4002, 0.2324, 0.4002, 0.2324, 0.4033, 0.2293, 0.4033, 0.2293, 0.4033, 0.2324, 0.4033, 0.2324, 0.4064, 0.2293, 0.4064, 0.2293, 0.4064, 0.2324, 0.4064, 0.2324, 0.4095, 0.2293, 0.4095, 0.1991, 0.6677, 0.2022, 0.6677, 0.2022, 0.6708, 0.1991, 0.6708, 0.1991, 0.6708, 0.2022, 0.6708, 0.2022, 0.6739, 0.1991, 0.6739, 0.1991, 0.6739, 0.2022, 0.6739, 0.2022, 0.677, 0.1991, 0.677, 0.1991, 0.677, 0.2022, 0.677, 0.2022, 0.6801, 0.1991, 0.6801, 0.1991, 0.6801, 0.2022, 0.6801, 0.2022, 0.6832, 0.1991, 0.6832, 0.1991, 0.6832, 0.2022, 0.6832, 0.2022, 0.6863, 0.1991, 0.6863, 0.1991, 0.6863, 0.2022, 0.6863, 0.2022, 0.6894, 0.1991, 0.6894, 0.1991, 0.6894, 0.2022, 0.6894, 0.2022, 0.6925, 0.1991, 0.6925, 0.1991, 0.6925, 0.2022, 0.6925, 0.2022, 0.6956, 0.1991, 0.6956, 0.1991, 0.6956, 0.2022, 0.6956, 0.2022, 0.6987, 0.1991, 0.6987, 0.2355, 0.3785, 0.2386, 0.3785, 0.2386, 0.3816, 0.2355, 0.3816, 0.2355, 0.3816, 0.2386, 0.3816, 0.2386, 0.3847, 0.2355, 0.3847, 0.2355, 0.3847, 0.2386, 0.3847, 0.2386, 0.3878, 0.2355, 0.3878, 0.2355, 0.3878, 0.2386, 0.3878, 0.2386, 0.3909, 0.2355, 0.3909, 0.2355, 0.3909, 0.2386, 0.3909, 0.2386, 0.394, 0.2355, 0.394, 0.2355, 0.394, 0.2386, 0.394, 0.2386, 0.3971, 0.2355, 0.3971, 0.2355, 0.3971, 0.2386, 0.3971, 0.2386, 0.4002, 0.2355, 0.4002, 0.2355, 0.4002, 0.2386, 0.4002, 0.2386, 0.4033, 0.2355, 0.4033, 0.2355, 0.4033, 0.2386, 0.4033, 0.2386, 0.4064, 0.2355, 0.4064, 0.2355, 0.4064, 0.2386, 0.4064, 0.2386, 0.4095, 0.2355, 0.4095, 0.1931, 0.6531, 0.1962, 0.6531, 0.1962, 0.6562, 0.1931, 0.6562, 0.1931, 0.6562, 0.1962, 0.6562, 0.1962, 0.6593, 0.1931, 0.6593, 0.1931, 0.6593, 0.1962, 0.6593, 0.1962, 0.6624, 0.1931, 0.6624, 0.1931, 0.6624, 0.1962, 0.6624, 0.1962, 0.6655, 0.1931, 0.6655, 0.1931, 0.6655, 0.1962, 0.6655, 0.1962, 0.6686, 0.1931, 0.6686, 0.1931, 0.6686, 0.1962, 0.6686, 0.1962, 0.6717, 0.1931, 0.6717, 0.1931, 0.6717, 0.1962, 0.6717, 0.1962, 0.6748, 0.1931, 0.6748, 0.1931, 0.6748, 0.1962, 0.6748, 0.1962, 0.6779, 0.1931, 0.6779, 0.1931, 0.6779, 0.1962, 0.6779, 0.1962, 0.681, 0.1931, 0.681, 0.1931, 0.681, 0.1962, 0.681, 0.1962, 0.6841, 0.1931, 0.6841, 0.2205, 0.4198, 0.2236, 0.4198, 0.2236, 0.4229, 0.2205, 0.4229, 0.2205, 0.4229, 0.2236, 0.4229, 0.2236, 0.426, 0.2205, 0.426, 0.2205, 0.426, 0.2236, 0.426, 0.2236, 0.4291, 0.2205, 0.4291, 0.2205, 0.4291, 0.2236, 0.4291, 0.2236, 0.4322, 0.2205, 0.4322, 0.2205, 0.4322, 0.2236, 0.4322, 0.2236, 0.4353, 0.2205, 0.4353, 0.2205, 0.4353, 0.2236, 0.4353, 0.2236, 0.4384, 0.2205, 0.4384, 0.2205, 0.4384, 0.2236, 0.4384, 0.2236, 0.4415, 0.2205, 0.4415, 0.2205, 0.4415, 0.2236, 0.4415, 0.2236, 0.4446, 0.2205, 0.4446, 0.2205, 0.4446, 0.2236, 0.4446, 0.2236, 0.4477, 0.2205, 0.4477, 0.2205, 0.4477, 0.2236, 0.4477, 0.2236, 0.4508, 0.2205, 0.4508, 0.166, 0.6215, 0.1691, 0.6215, 0.1691, 0.6246, 0.166, 0.6246, 0.166, 0.6246, 0.1691, 0.6246, 0.1691, 0.6277, 0.166, 0.6277, 0.166, 0.6277, 0.1691, 0.6277, 0.1691, 0.6308, 0.166, 0.6308, 0.166, 0.6308, 0.1691, 0.6308, 0.1691, 0.6339, 0.166, 0.6339, 0.166, 0.6339, 0.1691, 0.6339, 0.1691, 0.637, 0.166, 0.637, 0.166, 0.637, 0.1691, 0.637, 0.1691, 0.6401, 0.166, 0.6401, 0.166, 0.6401, 0.1691, 0.6401, 0.1691, 0.6432, 0.166, 0.6432, 0.166, 0.6432, 0.1691, 0.6432, 0.1691, 0.6463, 0.166, 0.6463, 0.166, 0.6463, 0.1691, 0.6463, 0.1691, 0.6494, 0.166, 0.6494, 0.166, 0.6494, 0.1691, 0.6494, 0.1691, 0.6525, 0.166, 0.6525, 0.1812, 0.4125, 0.1843, 0.4125, 0.1843, 0.4156, 0.1812, 0.4156, 0.1812, 0.4156, 0.1843, 0.4156, 0.1843, 0.4187, 0.1812, 0.4187, 0.1812, 0.4187, 0.1843, 0.4187, 0.1843, 0.4218, 0.1812, 0.4218, 0.1812, 0.4218, 0.1843, 0.4218, 0.1843, 0.4249, 0.1812, 0.4249, 0.1812, 0.4249, 0.1843, 0.4249, 0.1843, 0.428, 0.1812, 0.428, 0.1812, 0.428, 0.1843, 0.428, 0.1843, 0.4311, 0.1812, 0.4311, 0.1812, 0.4311, 0.1843, 0.4311, 0.1843, 0.4342, 0.1812, 0.4342, 0.1812, 0.4342, 0.1843, 0.4342, 0.1843, 0.4373, 0.1812, 0.4373, 0.1812, 0.4373, 0.1843, 0.4373, 0.1843, 0.4404, 0.1812, 0.4404, 0.1812, 0.4404, 0.1843, 0.4404, 0.1843, 0.4435, 0.1812, 0.4435, 0.2783, 0.5632, 0.2814, 0.5632, 0.2814, 0.5663, 0.2783, 0.5663, 0.2783, 0.5663, 0.2814, 0.5663, 0.2814, 0.5694, 0.2783, 0.5694, 0.2783, 0.5694, 0.2814, 0.5694, 0.2814, 0.5725, 0.2783, 0.5725, 0.2783, 0.5725, 0.2814, 0.5725, 0.2814, 0.5756, 0.2783, 0.5756, 0.2783, 0.5756, 0.2814, 0.5756, 0.2814, 0.5787, 0.2783, 0.5787, 0.2783, 0.5787, 0.2814, 0.5787, 0.2814, 0.5818, 0.2783, 0.5818, 0.2783, 0.5818, 0.2814, 0.5818, 0.2814, 0.5849, 0.2783, 0.5849, 0.2783, 0.5849, 0.2814, 0.5849, 0.2814, 0.588, 0.2783, 0.588, 0.2783, 0.588, 0.2814, 0.588, 0.2814, 0.5911, 0.2783, 0.5911, 0.2783, 0.5911, 0.2814, 0.5911, 0.2814, 0.5942, 0.2783, 0.5942, 0.2905, 0.4271, 0.2936, 0.4271, 0.2936, 0.4302, 0.2905, 0.4302, 0.2905, 0.4302, 0.2936, 0.4302, 0.2936, 0.4333, 0.2905, 0.4333, 0.2905, 0.4333, 0.2936, 0.4333, 0.2936, 0.4364, 0.2905, 0.4364, 0.2905, 0.4364, 0.2936, 0.4364, 0.2936, 0.4395, 0.2905, 0.4395, 0.2905, 0.4395, 0.2936, 0.4395, 0.2936, 0.4426, 0.2905, 0.4426, 0.2905, 0.4426, 0.2936, 0.4426, 0.2936, 0.4457, 0.2905, 0.4457, 0.2905, 0.4457, 0.2936, 0.4457, 0.2936, 0.4488, 0.2905, 0.4488, 0.2905, 0.4488, 0.2936, 0.4488, 0.2936, 0.4519, 0.2905, 0.4519, 0.2905, 0.4519, 0.2936, 0.4519, 0.2936, 0.455, 0.2905, 0.455, 0.2905, 0.455, 0.2936, 0.455, 0.2936, 0.4581, 0.2905, 0.4581])
me_cube_001.materials.append(mat_allmaterials)
me_cube_001.use_remesh_fix_poles = True
me_cube_001.use_remesh_preserve_attributes = False
me_cube_001.use_mirror_vertex_groups = False
me_cube_001.update()
me_cube_003 = bpy.data.meshes.new('Cube.003')
me_cube_003.from_pydata([(-0.97, -1.0, -1.0), (-0.97, -1.0, 0.679), (-1.0, 1.0, -1.0), (-1.0, 1.0, 1.0), (0.97, -1.0, -1.0), (0.97, -1.0, 0.679), (1.0, 1.0, -1.0), (1.0, 1.0, 1.0), (0.0, 1.0, -1.0), (0.0, 1.0, 1.0), (0.0, -1.0, -1.0), (-0.5, 1.0, -1.0), (-0.53, -1.0, 0.679), (-0.5, 1.0, 5.051), (-0.53, -1.0, -1.0), (-0.75, 1.0, 5.051), (0.47, -1.0, -1.0), (0.5, 1.0, -1.0), (0.47, -1.0, 0.679), (0.25, 1.0, -1.0), (0.28, -1.0, 0.679), (0.0, 1.0, 5.051), (0.28, -1.0, -1.0), (-0.25, 1.0, 5.051), (0.72, -1.0, -1.0), (0.75, 1.0, -1.0), (0.72, -1.0, 0.679), (1.0, 1.0, 5.051), (-0.28, -1.0, -1.0), (-0.25, 1.0, -1.0), (-0.28, -1.0, 0.679), (-0.75, 1.0, -1.0), (-0.78, -1.0, 0.679), (0.75, 1.0, 5.051), (-0.78, -1.0, -1.0), (-0.97, 0.9842, 4.199), (0.74, 1.0, 4.322), (0.97, 0.9842, 4.199), (-0.26, 1.0, 4.322), (-0.01, 1.0, 4.304), (-0.76, 1.0, 4.322), (-0.51, 1.0, 4.322), (0.24, 1.0, 4.304), (0.49, 1.0, 4.322), (-1.0, 1.0, 4.825), (0.74, 1.0, 4.728), (1.0, 1.0, 4.825), (-0.155, -1.0, 0.679), (-0.125, 1.0, -1.0), (-0.26, 1.0, 4.728), (-0.01, 1.0, 4.71), (-0.155, -1.0, -1.0), (-0.125, 1.0, 1.0), (0.155, -1.0, -1.0), (0.125, 1.0, 1.0), (-0.76, 1.0, 4.728), (-0.51, 1.0, 4.728), (0.24, 1.0, 4.71), (0.49, 1.0, 4.728), (0.155, -1.0, 0.679), (0.125, 1.0, -1.0), (-1.0, -1.0, 8.169), (1.0, -1.0, 8.169), (-0.75, -1.0, 8.169), (0.25, -1.0, 8.169), (0.0, -1.0, 8.169), (-0.25, -1.0, 8.169), (-0.5, -1.0, 8.169), (0.75, -1.0, 8.169), (0.5, -1.0, 8.169), (-0.125, 1.0, 4.304), (0.125, 1.0, 4.304), (-0.03, -0.008129, 2.599), (-0.095, -0.008129, 2.599), (0.155, -0.02394, 2.574), (0.0, 1.0, 2.574), (-0.125, 1.0, 2.574), (0.125, 1.0, 2.574), (-0.74, 1.0, 4.322), (-0.99, 1.0, 4.322), (-0.74, 1.0, 4.728), (-0.99, 1.0, 4.728), (-0.72, 0.9842, 4.199), (-0.49, 1.0, 4.322), (-0.49, 1.0, 4.728), (-0.75, 1.0, 4.825), (-0.47, 0.9842, 4.199), (-0.5, 1.0, 4.825), (-0.24, 1.0, 4.304), (-0.24, 1.0, 4.71), (-0.095, 0.9842, 4.199), (0.01, 1.0, 4.304), (0.01, 1.0, 4.71), (-0.22, 0.9842, 4.199), (-0.25, 1.0, 4.825), (0.155, 0.9842, 4.199), (0.26, 1.0, 4.322), (0.0, 1.0, 4.825), (-0.03, 0.9842, 4.199), (0.26, 1.0, 4.728), (0.28, 0.9842, 4.199), (0.51, 1.0, 4.322), (0.25, 1.0, 4.825), (0.51, 1.0, 4.728), (0.53, 0.9842, 4.199), (0.76, 1.0, 4.322), (0.5, 1.0, 4.825), (0.76, 1.0, 4.728), (0.78, 0.9842, 4.199), (0.75, 1.0, 4.825), (0.99, 1.0, 4.322), (0.99, 1.0, 4.728), (-1.0, -1.0, -1.0), (-0.97, -0.9842, 1.025), (-0.72, -1.0, 0.679), (-0.72, -1.0, -1.0), (-0.75, -1.0, -1.0), (-0.47, -1.0, -1.0), (-0.47, -1.0, 0.679), (-0.72, -0.9842, 1.025), (-0.22, -1.0, 0.679), (-0.47, -0.9842, 1.025), (-0.5, -1.0, -1.0), (-0.22, -1.0, -1.0), (0.22, -1.0, -1.0), (0.53, -1.0, -1.0), (0.53, -1.0, 0.679), (0.22, -1.0, 0.679), (0.78, -1.0, 0.679), (0.53, -0.9842, 1.025), (0.5, -1.0, -1.0), (0.78, -1.0, -1.0), (0.97, -0.9842, 1.025), (1.0, -1.0, -1.0), (0.75, -1.0, -1.0), (0.78, -0.9842, 1.025), (-0.155, -0.9842, 1.025), (-0.22, -0.9842, 1.025), (-0.25, -1.0, -1.0), (-0.125, -1.0, -1.0), (0.125, -1.0, -1.0), (0.25, -1.0, -1.0), (0.28, -0.9842, 1.025), (0.155, -0.9842, 1.025), (-0.125, -1.0, 0.679), (0.125, -1.0, 0.679), (-1.0, -1.038, -1.0), (-1.0, -1.038, 1.0), (1.0, -1.038, 1.0), (1.0, -1.038, -1.0), (-0.75, -1.038, 1.0), (-0.25, -1.038, 1.0), (-0.5, -1.038, 1.0), (-0.5, -1.038, -1.0), (0.75, -1.038, 1.0), (0.5, -1.038, 1.0), (0.5, -1.038, -1.0), (0.25, -1.038, 1.0), (0.25, -1.038, -1.0), (0.75, -1.038, -1.0), (-0.125, -1.038, 1.0), (-0.25, -1.038, -1.0), (-0.75, -1.038, -1.0), (0.125, -1.038, 1.0), (-0.97, -1.038, -1.0), (-0.97, -1.038, 0.679), (-0.78, -1.038, 0.679), (-0.78, -1.038, -1.0), (-0.53, -1.038, 0.679), (-0.53, -1.038, -1.0), (-0.72, -1.038, 0.679), (-0.72, -1.038, -1.0), (-0.28, -1.038, 0.679), (-0.47, -1.038, 0.679), (-0.47, -1.038, -1.0), (-0.28, -1.038, -1.0), (0.47, -1.038, 0.679), (0.47, -1.038, -1.0), (0.28, -1.038, 0.679), (0.28, -1.038, -1.0), (0.72, -1.038, 0.679), (0.53, -1.038, 0.679), (0.53, -1.038, -1.0), (0.72, -1.038, -1.0), (0.97, -1.038, 0.679), (0.97, -1.038, -1.0), (0.78, -1.038, 0.679), (0.78, -1.038, -1.0), (-0.155, -1.038, 0.679), (-0.22, -1.038, 0.679), (-0.22, -1.038, -1.0), (0.22, -1.038, 0.679), (0.22, -1.038, -1.0), (0.155, -1.038, 0.679), (-0.125, -1.038, 0.679), (0.125, -1.038, 0.679), (1.0, -1.0, 1.0), (0.72, -0.9842, 1.025), (0.72, 0.9842, 4.199), (1.0, 1.0, 4.225), (0.75, -1.0, 1.0), (0.47, -0.9842, 1.025), (0.47, 0.9842, 4.199), (0.75, 1.0, 4.225), (0.5, -1.0, 1.0), (0.22, -0.9842, 1.025), (0.22, 0.9842, 4.199), (0.5, 1.0, 4.225), (0.095, 0.9842, 4.199), (0.25, 1.0, 4.225), (0.25, -1.0, 1.0), (0.125, -1.0, 1.0), (0.095, -0.008129, 2.599), (-0.155, 0.9842, 4.199), (0.03, 0.9842, 4.199), (0.03, -0.008129, 2.599), (-0.155, -0.02394, 2.574), (0.0, -0.02394, 2.574), (0.0, 1.0, 4.225), (0.125, 1.0, 4.225), (0.125, -0.02394, 2.574), (-0.125, -1.0, 1.0), (-0.28, -0.9842, 1.025), (-0.28, 0.9842, 4.199), (-0.125, 1.0, 4.225), (-0.125, -0.02394, 2.574), (-0.25, -1.0, 1.0), (-0.53, -0.9842, 1.025), (-0.53, 0.9842, 4.199), (-0.25, 1.0, 4.225), (-0.5, -1.0, 1.0), (-0.78, -0.9842, 1.025), (-0.78, 0.9842, 4.199), (-0.5, 1.0, 4.225), (-0.75, -1.0, 1.0), (-1.0, -1.0, 1.0), (-1.0, 1.0, 4.225), (-0.75, 1.0, 4.225), (0.97, -0.9842, 0.5255), (0.78, -0.9842, 0.5255), (0.78, 0.9842, 3.699), (0.97, 0.9842, 3.699), (0.72, -0.9842, 0.5255), (0.53, -0.9842, 0.5255), (0.53, 0.9842, 3.699), (0.72, 0.9842, 3.699), (0.47, -0.9842, 0.5255), (0.28, -0.9842, 0.5255), (0.28, 0.9842, 3.699), (0.47, 0.9842, 3.699), (0.155, 0.9842, 3.699), (0.22, 0.9842, 3.699), (0.22, -0.9842, 0.5255), (0.155, -0.9842, 0.5255), (0.155, -0.02394, 2.074), (-0.095, 0.9842, 3.699), (-0.03, 0.9842, 3.699), (-0.03, -0.008129, 2.099), (-0.095, -0.008129, 2.099), (0.03, -0.008129, 2.099), (0.03, 0.9842, 3.699), (0.095, 0.9842, 3.699), (0.095, -0.008129, 2.099), (-0.155, -0.9842, 0.5255), (-0.22, -0.9842, 0.5255), (-0.22, 0.9842, 3.699), (-0.155, 0.9842, 3.699), (-0.155, -0.02394, 2.074), (-0.28, -0.9842, 0.5255), (-0.47, -0.9842, 0.5255), (-0.47, 0.9842, 3.699), (-0.28, 0.9842, 3.699), (-0.53, -0.9842, 0.5255), (-0.72, -0.9842, 0.5255), (-0.72, 0.9842, 3.699), (-0.53, 0.9842, 3.699), (-0.78, -0.9842, 0.5255), (-0.97, -0.9842, 0.5255), (-0.97, 0.9842, 3.699), (-0.78, 0.9842, 3.699), (0.0, -0.02394, 2.099), (0.125, -0.02394, 2.099), (-0.125, -0.02394, 2.099), (-1.0, 1.031, 1.0), (-1.0, 1.031, -1.0), (-0.75, 1.031, -1.0), (0.75, 1.031, 1.0), (1.0, 1.031, 1.0), (1.0, 1.031, -1.0), (-0.125, 1.031, 1.0), (0.0, 1.031, 1.0), (-0.25, 1.031, -1.0), (-0.5, 1.031, -1.0), (-0.75, 1.031, 1.0), (-0.5, 1.031, 1.0), (0.5, 1.031, 4.225), (0.5, 1.031, 1.0), (0.25, 1.031, 1.0), (0.75, 1.031, -1.0), (0.5, 1.031, -1.0), (0.25, 1.031, 4.225), (0.25, 1.031, -1.0), (0.125, 1.031, 1.0), (-0.125, 1.031, 4.225), (-0.125, 1.031, 2.574), (-0.25, 1.031, 1.0), (-0.25, 1.031, 4.225), (-0.125, 1.031, -1.0), (1.0, 1.031, 4.225), (0.75, 1.031, 4.225), (0.0, 1.031, 4.225), (-0.75, 1.031, 4.225), (-0.5, 1.031, 4.225), (-0.5, 1.031, 4.825), (0.125, 1.031, 4.225), (0.0, 1.031, 4.825), (-0.25, 1.031, 4.825), (-1.0, 1.031, 4.225), (0.75, 1.031, 4.825), (1.0, 1.031, 4.825), (0.125, 1.031, -1.0), (-0.75, 1.031, 4.825), (0.25, 1.031, 4.825), (0.5, 1.031, 4.825), (-1.0, 1.031, 4.825), (-0.99, 1.031, 4.728), (-0.99, 1.031, 4.322), (0.99, 1.031, 4.728), (0.99, 1.031, 4.322), (0.0, 1.031, 2.574), (0.125, 1.031, 2.574), (-0.76, 1.031, 4.322), (-0.76, 1.031, 4.728), (-0.74, 1.031, 4.322), (-0.51, 1.031, 4.322), (-0.51, 1.031, 4.728), (-0.74, 1.031, 4.728), (-0.49, 1.031, 4.322), (-0.49, 1.031, 4.728), (-0.26, 1.031, 4.322), (-0.26, 1.031, 4.728), (-0.125, 1.031, 4.304), (-0.01, 1.031, 4.304), (-0.01, 1.031, 4.71), (-0.24, 1.031, 4.304), (-0.24, 1.031, 4.71), (0.125, 1.031, 4.304), (0.24, 1.031, 4.304), (0.01, 1.031, 4.71), (0.01, 1.031, 4.304), (0.24, 1.031, 4.71), (0.26, 1.031, 4.322), (0.49, 1.031, 4.322), (0.26, 1.031, 4.728), (0.49, 1.031, 4.728), (0.51, 1.031, 4.322), (0.74, 1.031, 4.322), (0.51, 1.031, 4.728), (0.74, 1.031, 4.728), (0.76, 1.031, 4.322), (0.76, 1.031, 4.728), (0.25, 1.0, 5.051), (0.5, 1.0, 5.051), (-1.0, 1.0, 5.051), (0.75, -1.0, 8.395), (-0.75, -1.0, 8.395), (-1.0, -1.0, 8.395), (0.25, -1.0, 8.395), (0.0, -1.0, 8.395), (-0.25, -1.0, 8.395), (-0.5, -1.0, 8.395), (0.5, -1.0, 8.395), (1.0, -1.0, 8.395)], [], [(112, 235, 3, 2), (88, 70, 341, 344), (6, 7, 196, 133), (34, 32, 1, 0), (25, 6, 133, 134), (36, 45, 358, 356), (48, 8, 10, 139), (52, 221, 144, 139, 48), (55, 81, 325, 332), (31, 11, 122, 116), (50, 89, 345, 343), (28, 30, 118, 117), (24, 26, 126, 125), (45, 103, 357, 358), (19, 17, 130, 141), (81, 79, 326, 325), (79, 40, 331, 326), (60, 19, 141, 140), (16, 18, 20, 22), (89, 88, 344, 345), (4, 5, 128, 131), (17, 25, 134, 130), (101, 36, 356, 355), (51, 47, 120, 123), (39, 50, 343, 342), (29, 11, 292, 291), (11, 29, 138, 122), (2, 31, 116, 112), (70, 39, 342, 341), (6, 25, 298, 288), (14, 12, 114, 115), (196, 7, 199), (44, 85, 321, 324), (3, 235, 236), (52, 48, 307, 289), (29, 48, 139, 138), (211, 54, 60, 140, 145), (124, 127, 59, 53), (43, 58, 354, 352), (102, 97, 21, 361), (64, 69, 371, 367), (85, 44, 363, 15), (97, 94, 23, 21), (62, 46, 27, 372), (69, 68, 364, 371), (46, 109, 33, 27), (44, 61, 366, 363), (8, 60, 140, 10), (135, 132, 238, 239), (216, 213, 266, 267), (205, 206, 251, 252), (231, 232, 279, 276), (213, 93, 265, 266), (143, 205, 252, 253), (104, 129, 243, 244), (35, 113, 277, 278), (76, 224, 225), (219, 77, 220), (87, 94, 316, 313), (93, 137, 264, 265), (206, 95, 250, 251), (217, 220, 77, 75), (225, 217, 75, 76), (99, 96, 351, 353), (52, 76, 225, 221), (77, 54, 211, 220), (52, 9, 290, 289), (49, 84, 338, 340), (58, 99, 353, 354), (106, 109, 318, 323), (83, 38, 339, 337), (96, 43, 352, 351), (38, 49, 340, 339), (97, 102, 322, 315), (84, 83, 337, 338), (17, 19, 301, 299), (9, 54, 302, 290), (102, 106, 323, 322), (7, 6, 288, 287), (91, 71, 346, 349), (11, 31, 285, 292), (19, 60, 320, 301), (80, 78, 333, 336), (42, 57, 350, 347), (85, 87, 313, 321), (46, 199, 308, 319), (31, 2, 284, 285), (56, 80, 336, 335), (57, 92, 348, 350), (60, 54, 302, 320), (107, 105, 359, 360), (2, 3, 283, 284), (41, 56, 335, 334), (92, 91, 349, 348), (199, 7, 287, 308), (94, 97, 315, 316), (111, 107, 360, 327), (78, 41, 334, 333), (25, 17, 299, 298), (71, 42, 347, 346), (109, 46, 319, 318), (105, 110, 328, 359), (210, 211, 163, 157), (130, 125, 182, 156), (34, 0, 112, 116), (200, 204, 155, 154), (14, 115, 116, 122), (115, 114, 170, 171), (144, 221, 160, 194), (114, 12, 168, 170), (235, 112, 146, 147), (28, 138, 161, 175), (28, 117, 122, 138), (12, 14, 169, 168), (16, 22, 141, 130), (123, 120, 189, 190), (122, 117, 174, 153), (221, 226, 151, 160), (26, 24, 183, 180), (120, 47, 188, 189), (24, 125, 130, 134), (34, 116, 162, 167), (234, 235, 147, 150), (4, 131, 134, 133), (124, 141, 158, 192), (125, 126, 181, 182), (134, 131, 187, 159), (30, 28, 175, 172), (51, 123, 138, 139), (140, 53, 59, 145), (124, 53, 140, 141), (59, 127, 191, 193), (126, 26, 180, 181), (4, 133, 149, 185), (133, 196, 148, 149), (139, 144, 47, 51), (164, 165, 147, 146), (165, 166, 150, 147), (166, 167, 162, 150), (168, 169, 153, 152), (170, 168, 152, 150), (171, 170, 150, 162), (173, 172, 151, 152), (174, 173, 152, 153), (172, 175, 161, 151), (176, 177, 156, 155), (178, 176, 155, 157), (179, 178, 157, 158), (181, 180, 154, 155), (182, 181, 155, 156), (180, 183, 159, 154), (184, 185, 149, 148), (186, 184, 148, 154), (187, 186, 154, 159), (189, 188, 160, 151), (190, 189, 151, 161), (191, 192, 158, 157), (163, 195, 193), (193, 191, 157, 163), (160, 188, 194), (211, 145, 195, 163), (18, 16, 177, 176), (14, 122, 153, 169), (24, 134, 159, 183), (145, 59, 193, 195), (20, 18, 176, 178), (116, 115, 171, 162), (5, 4, 185, 184), (47, 144, 194, 188), (0, 1, 165, 164), (22, 20, 178, 179), (196, 200, 154, 148), (138, 123, 190, 161), (230, 234, 150, 152), (226, 230, 152, 151), (1, 32, 166, 165), (16, 130, 156, 177), (128, 5, 184, 186), (141, 22, 179, 158), (118, 30, 172, 173), (131, 128, 186, 187), (32, 34, 167, 166), (127, 124, 192, 191), (117, 118, 173, 174), (204, 210, 157, 155), (112, 0, 164, 146), (132, 135, 200, 196), (108, 37, 199, 203), (37, 132, 196, 199), (135, 108, 203, 200), (197, 129, 204, 200), (104, 198, 203, 207), (198, 197, 200, 203), (129, 104, 207, 204), (201, 142, 210, 204), (100, 202, 207, 209), (202, 201, 204, 207), (142, 100, 209, 210), (95, 206, 209, 219), (205, 143, 211, 210), (206, 205, 210, 209), (143, 74, 220, 211), (74, 95, 219, 220), (98, 90, 224, 218), (72, 98, 218, 217), (90, 73, 225, 224), (73, 72, 217, 225), (214, 215, 217, 218), (208, 214, 218, 219), (212, 208, 219, 220), (215, 212, 220, 217), (136, 137, 226, 221), (137, 93, 229, 226), (93, 213, 224, 229), (213, 216, 225, 224), (216, 136, 221, 225), (222, 121, 230, 226), (86, 223, 229, 233), (223, 222, 226, 229), (121, 86, 233, 230), (227, 119, 234, 230), (82, 228, 233, 237), (228, 227, 230, 233), (119, 82, 237, 234), (231, 113, 235, 234), (35, 232, 237, 236), (113, 35, 236, 235), (232, 231, 234, 237), (238, 241, 240, 239), (242, 245, 244, 243), (246, 249, 248, 247), (263, 267, 266, 265, 264), (250, 254, 253, 252, 251), (268, 271, 270, 269), (272, 275, 274, 273), (276, 279, 278, 277), (258, 255, 256, 257), (262, 259, 260, 261), (74, 143, 253, 254), (136, 216, 267, 263), (119, 227, 272, 273), (37, 108, 240, 241), (95, 74, 254, 250), (215, 214, 260, 259), (228, 82, 274, 275), (132, 37, 241, 238), (142, 201, 246, 247), (214, 208, 261, 260), (227, 228, 275, 272), (108, 135, 239, 240), (202, 100, 248, 249), (208, 212, 262, 261), (82, 119, 273, 274), (201, 202, 249, 246), (212, 215, 259, 262), (100, 142, 247, 248), (121, 222, 268, 269), (90, 98, 256, 255), (223, 86, 270, 271), (129, 197, 242, 243), (98, 72, 257, 256), (222, 223, 271, 268), (113, 231, 276, 277), (198, 104, 244, 245), (73, 90, 255, 258), (86, 121, 269, 270), (137, 136, 263, 264), (232, 35, 278, 279), (197, 198, 245, 242), (72, 73, 258, 257), (217, 220, 281, 280), (225, 217, 280, 282), (298, 286, 287, 288), (305, 294, 312, 306), (285, 293, 294, 292), (294, 293, 311, 312), (286, 296, 295, 309), (301, 297, 296, 299), (320, 302, 297, 301), (296, 297, 300, 295), (299, 296, 286, 298), (306, 303, 304, 289, 305), (292, 294, 305, 291), (284, 283, 293, 285), (287, 286, 309, 308), (297, 302, 330, 314, 300), (293, 283, 317, 311), (291, 305, 289, 307), (310, 329, 330, 314), (310, 303, 304, 329), (304, 289, 290, 329), (329, 290, 302, 330), (326, 331, 311, 317), (332, 325, 324, 321), (325, 326, 317, 324), (331, 332, 321, 311), (333, 334, 312, 311), (334, 335, 313, 312), (335, 336, 321, 313), (336, 333, 311, 321), (338, 337, 312, 313), (339, 340, 316, 306), (337, 339, 306, 312), (340, 338, 313, 316), (341, 342, 310, 303), (342, 343, 315, 310), (345, 344, 306, 316), (343, 345, 316, 315), (344, 341, 303, 306), (346, 347, 300, 314), (348, 349, 310, 315), (350, 348, 315, 322), (347, 350, 322, 300), (349, 346, 314, 310), (351, 352, 295, 300), (354, 353, 322, 323), (353, 351, 300, 322), (352, 354, 323, 295), (355, 356, 309, 295), (358, 357, 323, 318), (356, 358, 318, 309), (357, 355, 295, 323), (359, 328, 308, 309), (327, 360, 318, 319), (360, 359, 309, 318), (328, 327, 319, 308), (236, 44, 324, 317), (103, 101, 355, 357), (40, 55, 332, 331), (110, 111, 327, 328), (48, 29, 291, 307), (3, 236, 317, 283), (15, 363, 366, 365), (361, 21, 368, 367), (23, 13, 370, 369), (33, 362, 371, 364), (362, 361, 367, 371), (27, 33, 364, 372), (21, 23, 369, 368), (13, 15, 365, 370), (68, 62, 372, 364), (61, 63, 365, 366), (87, 85, 15, 13), (66, 65, 368, 369), (109, 106, 362, 33), (65, 64, 367, 368), (106, 102, 361, 362), (63, 67, 370, 365), (94, 87, 13, 23), (67, 66, 369, 370), (27, 46, 319), (44, 363, 324), (324, 363, 15, 321), (321, 15, 13, 313), (313, 13, 23, 316), (316, 23, 21, 315), (315, 21, 361, 322), (322, 361, 362, 323), (323, 362, 33, 318), (318, 33, 27, 319), (68, 109, 46, 62), (69, 106, 109, 68), (64, 102, 106, 69), (65, 97, 102, 64), (66, 94, 97, 65), (67, 87, 94, 66), (63, 85, 87, 67), (61, 44, 85, 63), (79, 81, 44, 236), (44, 81, 55, 85), (237, 40, 79, 236), (55, 40, 237, 85), (80, 85, 237, 78), (233, 87, 56, 41), (84, 87, 233, 83), (229, 94, 49, 38), (89, 94, 229, 88), (218, 97, 50, 39), (92, 97, 218, 91), (209, 102, 57, 42), (99, 102, 209, 96), (207, 106, 58, 43), (103, 106, 207, 101), (203, 109, 45, 36), (107, 109, 203, 105), (110, 199, 46, 111), (109, 107, 111, 46), (199, 110, 105, 203), (203, 36, 101, 207), (106, 103, 45, 109), (102, 99, 58, 106), (207, 43, 96, 209), (97, 92, 57, 102), (209, 42, 71, 219), (219, 218, 91, 71), (218, 224, 70, 39), (94, 89, 50, 97), (224, 70, 88, 229), (229, 38, 83, 233), (87, 84, 49, 94), (85, 80, 56, 87), (233, 41, 78, 237)])
_uv = me_cube_003.uv_layers.new(name='UVMap')
_uv.uv.foreach_set('vector', [0.5062, 0.5315, 0.5586, 0.5315, 0.5586, 0.5838, 0.5062, 0.5838, 0.4278, 0.5315, 0.4278, 0.5315, 0.4278, 0.5315, 0.4278, 0.5315, 0.4184, 0.3955, 0.4707, 0.3955, 0.4707, 0.4478, 0.4184, 0.4478, 0.507, 0.735, 0.5578, 0.735, 0.5578, 0.7399, 0.507, 0.7399, 0.4997, 0.6361, 0.5062, 0.6361, 0.5062, 0.6884, 0.4997, 0.6884, 0.4278, 0.5315, 0.4278, 0.5315, 0.4278, 0.5315, 0.4278, 0.5315, 0.4768, 0.6361, 0.4801, 0.6361, 0.4801, 0.6884, 0.4768, 0.6884, 0.4278, 0.5315, 0.4278, 0.5315, 0.4278, 0.5315, 0.4278, 0.5315, 0.4278, 0.5315, 0.4278, 0.5315, 0.4278, 0.5315, 0.4278, 0.5315, 0.4278, 0.5315, 0.4605, 0.6361, 0.467, 0.6361, 0.467, 0.6884, 0.4605, 0.6884, 0.4278, 0.5315, 0.4278, 0.5315, 0.4278, 0.5315, 0.4278, 0.5315, 0.507, 0.7219, 0.5578, 0.7219, 0.5578, 0.7269, 0.507, 0.7269, 0.507, 0.6957, 0.5578, 0.6957, 0.5578, 0.7007, 0.507, 0.7007, 0.4278, 0.5315, 0.4278, 0.5315, 0.4278, 0.5315, 0.4278, 0.5315, 0.4866, 0.6361, 0.4932, 0.6361, 0.4932, 0.6884, 0.4866, 0.6884, 0.4278, 0.5315, 0.4278, 0.5315, 0.4278, 0.5315, 0.4278, 0.5315, 0.4278, 0.5315, 0.4278, 0.5315, 0.4278, 0.5315, 0.4278, 0.5315, 0.4833, 0.6361, 0.4866, 0.6361, 0.4866, 0.6884, 0.4833, 0.6884, 0.507, 0.7023, 0.5578, 0.7023, 0.5578, 0.7072, 0.507, 0.7072, 0.4278, 0.5315, 0.4278, 0.5315, 0.4278, 0.5315, 0.4278, 0.5315, 0.507, 0.6892, 0.5578, 0.6892, 0.5578, 0.6942, 0.507, 0.6942, 0.4932, 0.6361, 0.4997, 0.6361, 0.4997, 0.6884, 0.4932, 0.6884, 0.4278, 0.5315, 0.4278, 0.5315, 0.4278, 0.5315, 0.4278, 0.5315, 0.507, 0.7186, 0.5578, 0.7186, 0.5578, 0.7203, 0.507, 0.7203, 0.4278, 0.5315, 0.4278, 0.5315, 0.4278, 0.5315, 0.4278, 0.5315, 0.4735, 0.6361, 0.467, 0.6361, 0.467, 0.6361, 0.4735, 0.6361, 0.467, 0.6361, 0.4735, 0.6361, 0.4735, 0.6884, 0.467, 0.6884, 0.4539, 0.6361, 0.4605, 0.6361, 0.4605, 0.6884, 0.4539, 0.6884, 0.4278, 0.5315, 0.4278, 0.5315, 0.4278, 0.5315, 0.4278, 0.5315, 0.5062, 0.6361, 0.4997, 0.6361, 0.4997, 0.6361, 0.5062, 0.6361, 0.507, 0.7284, 0.5578, 0.7284, 0.5578, 0.7334, 0.507, 0.7334, 0.4707, 0.4478, 0.4707, 0.3955, 0.4707, 0.3955, 0.6109, 0.6361, 0.6043, 0.6361, 0.6043, 0.6361, 0.6109, 0.6361, 0.5586, 0.5838, 0.5586, 0.5315, 0.5586, 0.5838, 0.4278, 0.5315, 0.4278, 0.5315, 0.4278, 0.5315, 0.4278, 0.5315, 0.4735, 0.6361, 0.4768, 0.6361, 0.4768, 0.6884, 0.4735, 0.6884, 0.4278, 0.5315, 0.4278, 0.5315, 0.4278, 0.5315, 0.4278, 0.5315, 0.4278, 0.5315, 0.507, 0.7088, 0.5578, 0.7088, 0.5578, 0.7105, 0.507, 0.7105, 0.4278, 0.5315, 0.4278, 0.5315, 0.4278, 0.5315, 0.4278, 0.5315, 0.5782, 0.6361, 0.5847, 0.6361, 0.5847, 0.6361, 0.5782, 0.6361, 0.4278, 0.5315, 0.4278, 0.5315, 0.4278, 0.5315, 0.4278, 0.5315, 0.6043, 0.6361, 0.6109, 0.6361, 0.6109, 0.6361, 0.6043, 0.6361, 0.5847, 0.6361, 0.5913, 0.6361, 0.5913, 0.6361, 0.5847, 0.6361, 0.4278, 0.5315, 0.4278, 0.5315, 0.4278, 0.5315, 0.4278, 0.5315, 0.4278, 0.5315, 0.4278, 0.5315, 0.4278, 0.5315, 0.4278, 0.5315, 0.5586, 0.6361, 0.5651, 0.6361, 0.5651, 0.6361, 0.5586, 0.6361, 0.4278, 0.5315, 0.4278, 0.5315, 0.4278, 0.5315, 0.4278, 0.5315, 0.4801, 0.6361, 0.4833, 0.6361, 0.4833, 0.6884, 0.4801, 0.6884, 0.4278, 0.5315, 0.4278, 0.5315, 0.4278, 0.5315, 0.4278, 0.5315, 0.4278, 0.5315, 0.4278, 0.5315, 0.4278, 0.5315, 0.4278, 0.5315, 0.4278, 0.5315, 0.4278, 0.5315, 0.4278, 0.5315, 0.4278, 0.5315, 0.4278, 0.5315, 0.4278, 0.5315, 0.4278, 0.5315, 0.4278, 0.5315, 0.4278, 0.5315, 0.4278, 0.5315, 0.4278, 0.5315, 0.4278, 0.5315, 0.4278, 0.5315, 0.4278, 0.5315, 0.4278, 0.5315, 0.4278, 0.5315, 0.4278, 0.5315, 0.4278, 0.5315, 0.4278, 0.5315, 0.4278, 0.5315, 0.4278, 0.5315, 0.4278, 0.5315, 0.4278, 0.5315, 0.4278, 0.5315, 0.4278, 0.5315, 0.4278, 0.5315, 0.4278, 0.5315, 0.4278, 0.5315, 0.4278, 0.5315, 0.4278, 0.5315, 0.5978, 0.6361, 0.5913, 0.6361, 0.5913, 0.6361, 0.5978, 0.6361, 0.4278, 0.5315, 0.4278, 0.5315, 0.4278, 0.5315, 0.4278, 0.5315, 0.4278, 0.5315, 0.4278, 0.5315, 0.4278, 0.5315, 0.4278, 0.5315, 0.4278, 0.5315, 0.4278, 0.5315, 0.4278, 0.5315, 0.4278, 0.5315, 0.4278, 0.5315, 0.4278, 0.5315, 0.4278, 0.5315, 0.4278, 0.5315, 0.4278, 0.5315, 0.4278, 0.5315, 0.4278, 0.5315, 0.4278, 0.5315, 0.4278, 0.5315, 0.4278, 0.5315, 0.4278, 0.5315, 0.4278, 0.5315, 0.4278, 0.5315, 0.4278, 0.5315, 0.4278, 0.5315, 0.4278, 0.5315, 0.4278, 0.5315, 0.4278, 0.5315, 0.4278, 0.5315, 0.4278, 0.5315, 0.4278, 0.5315, 0.4278, 0.5315, 0.4278, 0.5315, 0.4278, 0.5315, 0.4278, 0.5315, 0.4278, 0.5315, 0.4278, 0.5315, 0.4278, 0.5315, 0.5716, 0.6361, 0.5651, 0.6361, 0.5651, 0.6361, 0.5716, 0.6361, 0.4278, 0.5315, 0.4278, 0.5315, 0.4278, 0.5315, 0.4278, 0.5315, 0.4278, 0.5315, 0.4278, 0.5315, 0.4278, 0.5315, 0.4278, 0.5315, 0.4278, 0.5315, 0.4278, 0.5315, 0.4278, 0.5315, 0.4278, 0.5315, 0.5847, 0.6361, 0.5782, 0.6361, 0.5782, 0.6361, 0.5847, 0.6361, 0.4278, 0.5315, 0.4278, 0.5315, 0.4278, 0.5315, 0.4278, 0.5315, 0.4932, 0.6361, 0.4866, 0.6361, 0.4866, 0.6361, 0.4932, 0.6361, 0.4278, 0.5315, 0.4278, 0.5315, 0.4278, 0.5315, 0.4278, 0.5315, 0.5782, 0.6361, 0.5716, 0.6361, 0.5716, 0.6361, 0.5782, 0.6361, 0.5586, 0.6361, 0.5062, 0.6361, 0.5062, 0.6361, 0.5586, 0.6361, 0.4278, 0.5315, 0.4278, 0.5315, 0.4278, 0.5315, 0.4278, 0.5315, 0.467, 0.6361, 0.4605, 0.6361, 0.4605, 0.6361, 0.467, 0.6361, 0.4866, 0.6361, 0.4833, 0.6361, 0.4833, 0.6361, 0.4866, 0.6361, 0.4278, 0.5315, 0.4278, 0.5315, 0.4278, 0.5315, 0.4278, 0.5315, 0.4278, 0.5315, 0.4278, 0.5315, 0.4278, 0.5315, 0.4278, 0.5315, 0.6043, 0.6361, 0.5978, 0.6361, 0.5978, 0.6361, 0.6043, 0.6361, 0.4278, 0.5315, 0.4278, 0.5315, 0.4278, 0.5315, 0.4278, 0.5315, 0.4605, 0.6361, 0.4539, 0.6361, 0.4539, 0.6361, 0.4605, 0.6361, 0.4278, 0.5315, 0.4278, 0.5315, 0.4278, 0.5315, 0.4278, 0.5315, 0.4278, 0.5315, 0.4278, 0.5315, 0.4278, 0.5315, 0.4278, 0.5315, 0.4278, 0.5315, 0.4278, 0.5315, 0.4278, 0.5315, 0.4278, 0.5315, 0.4278, 0.5315, 0.4278, 0.5315, 0.4278, 0.5315, 0.4278, 0.5315, 0.5062, 0.5838, 0.5586, 0.5838, 0.5586, 0.5838, 0.5062, 0.5838, 0.4278, 0.5315, 0.4278, 0.5315, 0.4278, 0.5315, 0.4278, 0.5315, 0.4278, 0.5315, 0.4278, 0.5315, 0.4278, 0.5315, 0.4278, 0.5315, 0.5586, 0.6361, 0.5586, 0.6361, 0.5586, 0.6361, 0.5586, 0.6361, 0.5913, 0.6361, 0.5847, 0.6361, 0.5847, 0.6361, 0.5913, 0.6361, 0.4278, 0.5315, 0.4278, 0.5315, 0.4278, 0.5315, 0.4278, 0.5315, 0.4278, 0.5315, 0.4278, 0.5315, 0.4278, 0.5315, 0.4278, 0.5315, 0.4997, 0.6361, 0.4932, 0.6361, 0.4932, 0.6361, 0.4997, 0.6361, 0.4278, 0.5315, 0.4278, 0.5315, 0.4278, 0.5315, 0.4278, 0.5315, 0.5651, 0.6361, 0.5586, 0.6361, 0.5586, 0.6361, 0.5651, 0.6361, 0.4278, 0.5315, 0.4278, 0.5315, 0.4278, 0.5315, 0.4278, 0.5315, 0.4278, 0.5315, 0.4278, 0.5315, 0.4278, 0.5315, 0.4278, 0.5315, 0.5062, 0.7015, 0.507, 0.7007, 0.507, 0.7007, 0.5062, 0.7015, 0.507, 0.735, 0.507, 0.7399, 0.5062, 0.7407, 0.5062, 0.7342, 0.4278, 0.5315, 0.4278, 0.5315, 0.4278, 0.5315, 0.4278, 0.5315, 0.507, 0.7284, 0.507, 0.7334, 0.5062, 0.7342, 0.5062, 0.7276, 0.507, 0.7334, 0.5578, 0.7334, 0.5578, 0.7334, 0.507, 0.7334, 0.4278, 0.5315, 0.4278, 0.5315, 0.4278, 0.5315, 0.4278, 0.5315, 0.5578, 0.7334, 0.5578, 0.7284, 0.5578, 0.7284, 0.5578, 0.7334, 0.5586, 0.5315, 0.5062, 0.5315, 0.5062, 0.5315, 0.5586, 0.5315, 0.507, 0.7219, 0.5062, 0.7211, 0.5062, 0.7211, 0.507, 0.7219, 0.507, 0.7219, 0.507, 0.7269, 0.5062, 0.7276, 0.5062, 0.7211, 0.5578, 0.7284, 0.507, 0.7284, 0.507, 0.7284, 0.5578, 0.7284, 0.507, 0.7023, 0.507, 0.7072, 0.5062, 0.708, 0.5062, 0.7015, 0.507, 0.7203, 0.5578, 0.7203, 0.5578, 0.7203, 0.507, 0.7203, 0.5062, 0.7276, 0.507, 0.7269, 0.507, 0.7269, 0.5062, 0.7276, 0.4278, 0.5315, 0.4278, 0.5315, 0.4278, 0.5315, 0.4278, 0.5315, 0.5578, 0.6957, 0.507, 0.6957, 0.507, 0.6957, 0.5578, 0.6957, 0.5578, 0.7203, 0.5578, 0.7186, 0.5578, 0.7186, 0.5578, 0.7203, 0.507, 0.6957, 0.507, 0.7007, 0.5062, 0.7015, 0.5062, 0.6949, 0.507, 0.735, 0.5062, 0.7342, 0.5062, 0.7342, 0.507, 0.735, 0.4278, 0.5315, 0.4278, 0.5315, 0.4278, 0.5315, 0.4278, 0.5315, 0.507, 0.6892, 0.507, 0.6942, 0.5062, 0.6949, 0.5062, 0.6884, 0.507, 0.7088, 0.5062, 0.708, 0.5062, 0.708, 0.507, 0.7088, 0.507, 0.7007, 0.5578, 0.7007, 0.5578, 0.7007, 0.507, 0.7007, 0.5062, 0.6949, 0.507, 0.6942, 0.507, 0.6942, 0.5062, 0.6949, 0.5578, 0.7219, 0.507, 0.7219, 0.507, 0.7219, 0.5578, 0.7219, 0.507, 0.7186, 0.507, 0.7203, 0.5062, 0.7211, 0.5062, 0.7178, 0.5062, 0.7113, 0.507, 0.7105, 0.5578, 0.7105, 0.4278, 0.5315, 0.507, 0.7088, 0.507, 0.7105, 0.5062, 0.7113, 0.5062, 0.708, 0.5578, 0.7105, 0.5578, 0.7088, 0.5578, 0.7088, 0.5578, 0.7105, 0.5578, 0.7007, 0.5578, 0.6957, 0.5578, 0.6957, 0.5578, 0.7007, 0.507, 0.6892, 0.5062, 0.6884, 0.5062, 0.6884, 0.507, 0.6892, 0.5062, 0.6884, 0.5586, 0.6884, 0.5586, 0.6884, 0.5062, 0.6884, 0.5062, 0.7178, 0.4278, 0.5315, 0.5578, 0.7186, 0.507, 0.7186, 0.507, 0.7399, 0.5578, 0.7399, 0.5586, 0.7407, 0.5062, 0.7407, 0.5578, 0.7399, 0.5578, 0.735, 0.5586, 0.7342, 0.5586, 0.7407, 0.5578, 0.735, 0.507, 0.735, 0.5062, 0.7342, 0.5586, 0.7342, 0.5578, 0.7284, 0.507, 0.7284, 0.5062, 0.7276, 0.5586, 0.7276, 0.5578, 0.7334, 0.5578, 0.7284, 0.5586, 0.7276, 0.5586, 0.7342, 0.507, 0.7334, 0.5578, 0.7334, 0.5586, 0.7342, 0.5062, 0.7342, 0.5578, 0.7269, 0.5578, 0.7219, 0.5586, 0.7211, 0.5586, 0.7276, 0.507, 0.7269, 0.5578, 0.7269, 0.5586, 0.7276, 0.5062, 0.7276, 0.5578, 0.7219, 0.507, 0.7219, 0.5062, 0.7211, 0.5586, 0.7211, 0.5578, 0.7023, 0.507, 0.7023, 0.5062, 0.7015, 0.5586, 0.7015, 0.5578, 0.7072, 0.5578, 0.7023, 0.5586, 0.7015, 0.5586, 0.708, 0.507, 0.7072, 0.5578, 0.7072, 0.5586, 0.708, 0.5062, 0.708, 0.5578, 0.7007, 0.5578, 0.6957, 0.5586, 0.6949, 0.5586, 0.7015, 0.507, 0.7007, 0.5578, 0.7007, 0.5586, 0.7015, 0.5062, 0.7015, 0.5578, 0.6957, 0.507, 0.6957, 0.5062, 0.6949, 0.5586, 0.6949, 0.5578, 0.6892, 0.507, 0.6892, 0.5062, 0.6884, 0.5586, 0.6884, 0.5578, 0.6942, 0.5578, 0.6892, 0.5586, 0.6884, 0.5586, 0.6949, 0.507, 0.6942, 0.5578, 0.6942, 0.5586, 0.6949, 0.5062, 0.6949, 0.5578, 0.7203, 0.5578, 0.7186, 0.5586, 0.7178, 0.5586, 0.7211, 0.507, 0.7203, 0.5578, 0.7203, 0.5586, 0.7211, 0.5062, 0.7211, 0.5578, 0.7088, 0.507, 0.7088, 0.5062, 0.708, 0.5586, 0.708, 0.4278, 0.5315, 0.4278, 0.5315, 0.5578, 0.7105, 0.5578, 0.7105, 0.5578, 0.7088, 0.5586, 0.708, 0.5586, 0.7113, 0.4278, 0.5315, 0.5578, 0.7186, 0.4278, 0.5315, 0.4278, 0.5315, 0.4278, 0.5315, 0.4278, 0.5315, 0.4278, 0.5315, 0.5578, 0.7023, 0.507, 0.7023, 0.507, 0.7023, 0.5578, 0.7023, 0.507, 0.7284, 0.5062, 0.7276, 0.5062, 0.7276, 0.507, 0.7284, 0.507, 0.6957, 0.5062, 0.6949, 0.5062, 0.6949, 0.507, 0.6957, 0.4278, 0.5315, 0.5578, 0.7105, 0.5578, 0.7105, 0.4278, 0.5315, 0.5578, 0.7072, 0.5578, 0.7023, 0.5578, 0.7023, 0.5578, 0.7072, 0.5062, 0.7342, 0.507, 0.7334, 0.507, 0.7334, 0.5062, 0.7342, 0.5578, 0.6892, 0.507, 0.6892, 0.507, 0.6892, 0.5578, 0.6892, 0.5578, 0.7186, 0.4278, 0.5315, 0.4278, 0.5315, 0.5578, 0.7186, 0.507, 0.7399, 0.5578, 0.7399, 0.5578, 0.7399, 0.507, 0.7399, 0.507, 0.7072, 0.5578, 0.7072, 0.5578, 0.7072, 0.507, 0.7072, 0.4278, 0.5315, 0.4278, 0.5315, 0.4278, 0.5315, 0.4278, 0.5315, 0.5062, 0.7211, 0.507, 0.7203, 0.507, 0.7203, 0.5062, 0.7211, 0.4278, 0.5315, 0.4278, 0.5315, 0.4278, 0.5315, 0.4278, 0.5315, 0.4278, 0.5315, 0.4278, 0.5315, 0.4278, 0.5315, 0.4278, 0.5315, 0.5578, 0.7399, 0.5578, 0.735, 0.5578, 0.735, 0.5578, 0.7399, 0.507, 0.7023, 0.5062, 0.7015, 0.5062, 0.7015, 0.507, 0.7023, 0.5578, 0.6942, 0.5578, 0.6892, 0.5578, 0.6892, 0.5578, 0.6942, 0.5062, 0.708, 0.507, 0.7072, 0.507, 0.7072, 0.5062, 0.708, 0.5578, 0.7269, 0.5578, 0.7219, 0.5578, 0.7219, 0.5578, 0.7269, 0.507, 0.6942, 0.5578, 0.6942, 0.5578, 0.6942, 0.507, 0.6942, 0.5578, 0.735, 0.507, 0.735, 0.507, 0.735, 0.5578, 0.735, 0.5578, 0.7088, 0.507, 0.7088, 0.507, 0.7088, 0.5578, 0.7088, 0.507, 0.7269, 0.5578, 0.7269, 0.5578, 0.7269, 0.507, 0.7269, 0.4278, 0.5315, 0.4278, 0.5315, 0.4278, 0.5315, 0.4278, 0.5315, 0.5062, 0.7407, 0.507, 0.7399, 0.507, 0.7399, 0.5062, 0.7407, 0.4278, 0.5315, 0.4278, 0.5315, 0.4278, 0.5315, 0.4278, 0.5315, 0.4278, 0.5315, 0.4278, 0.5315, 0.4278, 0.5315, 0.4278, 0.5315, 0.4278, 0.5315, 0.4278, 0.5315, 0.4278, 0.5315, 0.4278, 0.5315, 0.4278, 0.5315, 0.4278, 0.5315, 0.4278, 0.5315, 0.4278, 0.5315, 0.4278, 0.5315, 0.4278, 0.5315, 0.4278, 0.5315, 0.4278, 0.5315, 0.4278, 0.5315, 0.4278, 0.5315, 0.4278, 0.5315, 0.4278, 0.5315, 0.4278, 0.5315, 0.4278, 0.5315, 0.4278, 0.5315, 0.4278, 0.5315, 0.4278, 0.5315, 0.4278, 0.5315, 0.4278, 0.5315, 0.4278, 0.5315, 0.4278, 0.5315, 0.4278, 0.5315, 0.4278, 0.5315, 0.4278, 0.5315, 0.4278, 0.5315, 0.4278, 0.5315, 0.4278, 0.5315, 0.4278, 0.5315, 0.4278, 0.5315, 0.4278, 0.5315, 0.4278, 0.5315, 0.4278, 0.5315, 0.4278, 0.5315, 0.4278, 0.5315, 0.4278, 0.5315, 0.4278, 0.5315, 0.4278, 0.5315, 0.4278, 0.5315, 0.4278, 0.5315, 0.4278, 0.5315, 0.4278, 0.5315, 0.4278, 0.5315, 0.4278, 0.5315, 0.4278, 0.5315, 0.4278, 0.5315, 0.4278, 0.5315, 0.4278, 0.5315, 0.4278, 0.5315, 0.4278, 0.5315, 0.4278, 0.5315, 0.4278, 0.5315, 0.4278, 0.5315, 0.4278, 0.5315, 0.4278, 0.5315, 0.4278, 0.5315, 0.4278, 0.5315, 0.4278, 0.5315, 0.4278, 0.5315, 0.4278, 0.5315, 0.4278, 0.5315, 0.4278, 0.5315, 0.4278, 0.5315, 0.4278, 0.5315, 0.4278, 0.5315, 0.4278, 0.5315, 0.4278, 0.5315, 0.4278, 0.5315, 0.4278, 0.5315, 0.4278, 0.5315, 0.4278, 0.5315, 0.4278, 0.5315, 0.4278, 0.5315, 0.4278, 0.5315, 0.4278, 0.5315, 0.4278, 0.5315, 0.4278, 0.5315, 0.4278, 0.5315, 0.4278, 0.5315, 0.4278, 0.5315, 0.4278, 0.5315, 0.4278, 0.5315, 0.4278, 0.5315, 0.4278, 0.5315, 0.4278, 0.5315, 0.4278, 0.5315, 0.4278, 0.5315, 0.4278, 0.5315, 0.4278, 0.5315, 0.4278, 0.5315, 0.4278, 0.5315, 0.4278, 0.5315, 0.4278, 0.5315, 0.4278, 0.5315, 0.4278, 0.5315, 0.4278, 0.5315, 0.4278, 0.5315, 0.4278, 0.5315, 0.4278, 0.5315, 0.4278, 0.5315, 0.4278, 0.5315, 0.4278, 0.5315, 0.4278, 0.5315, 0.4278, 0.5315, 0.4278, 0.5315, 0.4278, 0.5315, 0.4278, 0.5315, 0.4278, 0.5315, 0.4278, 0.5315, 0.4278, 0.5315, 0.4278, 0.5315, 0.4278, 0.5315, 0.4278, 0.5315, 0.4278, 0.5315, 0.4278, 0.5315, 0.4278, 0.5315, 0.4278, 0.5315, 0.4278, 0.5315, 0.4278, 0.5315, 0.4278, 0.5315, 0.4278, 0.5315, 0.4278, 0.5315, 0.4278, 0.5315, 0.4278, 0.5315, 0.4278, 0.5315, 0.4278, 0.5315, 0.4278, 0.5315, 0.4278, 0.5315, 0.4278, 0.5315, 0.4278, 0.5315, 0.4278, 0.5315, 0.4278, 0.5315, 0.4278, 0.5315, 0.4278, 0.5315, 0.4278, 0.5315, 0.4278, 0.5315, 0.4278, 0.5315, 0.4278, 0.5315, 0.4278, 0.5315, 0.4278, 0.5315, 0.4278, 0.5315, 0.4278, 0.5315, 0.4278, 0.5315, 0.4278, 0.5315, 0.4278, 0.5315, 0.4278, 0.5315, 0.4278, 0.5315, 0.4278, 0.5315, 0.4278, 0.5315, 0.4278, 0.5315, 0.4278, 0.5315, 0.4278, 0.5315, 0.4278, 0.5315, 0.4278, 0.5315, 0.4278, 0.5315, 0.4278, 0.5315, 0.4278, 0.5315, 0.4278, 0.5315, 0.4278, 0.5315, 0.4278, 0.5315, 0.4278, 0.5315, 0.4278, 0.5315, 0.4278, 0.5315, 0.4278, 0.5315, 0.4278, 0.5315, 0.4278, 0.5315, 0.4278, 0.5315, 0.4278, 0.5315, 0.4278, 0.5315, 0.4278, 0.5315, 0.4278, 0.5315, 0.4278, 0.5315, 0.4278, 0.5315, 0.4278, 0.5315, 0.4278, 0.5315, 0.4278, 0.5315, 0.4278, 0.5315, 0.4278, 0.5315, 0.4278, 0.5315, 0.4278, 0.5315, 0.4278, 0.5315, 0.4278, 0.5315, 0.4278, 0.5315, 0.4278, 0.5315, 0.4278, 0.5315, 0.4278, 0.5315, 0.4278, 0.5315, 0.4278, 0.5315, 0.4278, 0.5315, 0.4278, 0.5315, 0.4278, 0.5315, 0.4278, 0.5315, 0.4278, 0.5315, 0.4278, 0.5315, 0.4278, 0.5315, 0.4278, 0.5315, 0.4278, 0.5315, 0.4278, 0.5315, 0.4278, 0.5315, 0.4278, 0.5315, 0.4278, 0.5315, 0.4278, 0.5315, 0.4278, 0.5315, 0.4278, 0.5315, 0.4278, 0.5315, 0.4278, 0.5315, 0.4278, 0.5315, 0.4278, 0.5315, 0.4278, 0.5315, 0.4278, 0.5315, 0.4278, 0.5315, 0.4278, 0.5315, 0.4278, 0.5315, 0.4278, 0.5315, 0.4278, 0.5315, 0.4278, 0.5315, 0.4278, 0.5315, 0.4278, 0.5315, 0.4278, 0.5315, 0.4278, 0.5315, 0.4278, 0.5315, 0.4278, 0.5315, 0.4278, 0.5315, 0.4278, 0.5315, 0.4278, 0.5315, 0.4278, 0.5315, 0.4278, 0.5315, 0.4278, 0.5315, 0.4278, 0.5315, 0.4278, 0.5315, 0.4278, 0.5315, 0.4278, 0.5315, 0.4278, 0.5315, 0.4278, 0.5315, 0.4278, 0.5315, 0.4278, 0.5315, 0.4278, 0.5315, 0.4278, 0.5315, 0.4278, 0.5315, 0.4278, 0.5315, 0.4278, 0.5315, 0.4278, 0.5315, 0.4278, 0.5315, 0.4278, 0.5315, 0.4278, 0.5315, 0.4278, 0.5315, 0.4278, 0.5315, 0.4278, 0.5315, 0.4278, 0.5315, 0.4278, 0.5315, 0.4278, 0.5315, 0.4278, 0.5315, 0.4278, 0.5315, 0.4278, 0.5315, 0.4278, 0.5315, 0.4278, 0.5315, 0.4278, 0.5315, 0.4278, 0.5315, 0.4278, 0.5315, 0.4278, 0.5315, 0.4278, 0.5315, 0.4278, 0.5315, 0.4278, 0.5315, 0.4278, 0.5315, 0.4278, 0.5315, 0.4278, 0.5315, 0.4278, 0.5315, 0.4278, 0.5315, 0.4278, 0.5315, 0.4278, 0.5315, 0.4278, 0.5315, 0.4278, 0.5315, 0.4278, 0.5315, 0.4278, 0.5315, 0.4278, 0.5315, 0.4278, 0.5315, 0.4278, 0.5315, 0.4278, 0.5315, 0.4278, 0.5315, 0.4278, 0.5315, 0.4278, 0.5315, 0.4278, 0.5315, 0.4278, 0.5315, 0.4278, 0.5315, 0.4278, 0.5315, 0.4278, 0.5315, 0.4278, 0.5315, 0.4278, 0.5315, 0.4278, 0.5315, 0.4278, 0.5315, 0.4278, 0.5315, 0.4278, 0.5315, 0.4278, 0.5315, 0.4278, 0.5315, 0.4278, 0.5315, 0.4278, 0.5315, 0.4278, 0.5315, 0.4278, 0.5315, 0.4278, 0.5315, 0.4278, 0.5315, 0.4278, 0.5315, 0.4278, 0.5315, 0.4278, 0.5315, 0.4278, 0.5315, 0.4278, 0.5315, 0.4278, 0.5315, 0.4278, 0.5315, 0.4278, 0.5315, 0.4278, 0.5315, 0.4278, 0.5315, 0.4278, 0.5315, 0.4278, 0.5315, 0.4278, 0.5315, 0.4278, 0.5315, 0.4278, 0.5315, 0.4278, 0.5315, 0.4278, 0.5315, 0.4278, 0.5315, 0.4278, 0.5315, 0.4278, 0.5315, 0.4278, 0.5315, 0.4278, 0.5315, 0.4278, 0.5315, 0.4278, 0.5315, 0.4278, 0.5315, 0.4278, 0.5315, 0.4278, 0.5315, 0.4278, 0.5315, 0.4278, 0.5315, 0.4278, 0.5315, 0.4278, 0.5315, 0.4278, 0.5315, 0.4278, 0.5315, 0.4278, 0.5315, 0.4278, 0.5315, 0.5062, 0.6295, 0.5586, 0.6295, 0.5586, 0.6361, 0.5062, 0.6361, 0.5586, 0.6034, 0.5586, 0.5968, 0.5586, 0.5968, 0.5586, 0.6034, 0.5062, 0.5903, 0.5586, 0.5903, 0.5586, 0.5968, 0.5062, 0.5968, 0.5586, 0.5968, 0.5586, 0.5903, 0.5586, 0.5903, 0.5586, 0.5968, 0.5586, 0.6295, 0.5586, 0.623, 0.5586, 0.623, 0.5586, 0.6295, 0.5062, 0.6165, 0.5586, 0.6165, 0.5586, 0.623, 0.5062, 0.623, 0.5062, 0.6132, 0.5586, 0.6132, 0.5586, 0.6165, 0.5062, 0.6165, 0.5586, 0.623, 0.5586, 0.6165, 0.5586, 0.6165, 0.5586, 0.623, 0.5062, 0.623, 0.5586, 0.623, 0.5586, 0.6295, 0.5062, 0.6295, 0.4278, 0.5315, 0.4278, 0.5315, 0.4278, 0.5315, 0.4278, 0.5315, 0.4278, 0.5315, 0.5062, 0.5968, 0.5586, 0.5968, 0.5586, 0.6034, 0.5062, 0.6034, 0.5062, 0.5838, 0.5586, 0.5838, 0.5586, 0.5903, 0.5062, 0.5903, 0.5586, 0.6361, 0.5586, 0.6295, 0.5586, 0.6295, 0.5586, 0.6361, 0.4278, 0.5315, 0.4278, 0.5315, 0.4278, 0.5315, 0.4278, 0.5315, 0.4278, 0.5315, 0.5586, 0.5903, 0.5586, 0.5838, 0.5586, 0.5838, 0.5586, 0.5903, 0.5062, 0.6034, 0.5586, 0.6034, 0.5586, 0.6067, 0.5062, 0.6067, 0.4278, 0.5315, 0.4278, 0.5315, 0.4278, 0.5315, 0.4278, 0.5315, 0.4278, 0.5315, 0.4278, 0.5315, 0.4278, 0.5315, 0.4278, 0.5315, 0.4278, 0.5315, 0.4278, 0.5315, 0.4278, 0.5315, 0.4278, 0.5315, 0.4278, 0.5315, 0.4278, 0.5315, 0.4278, 0.5315, 0.4278, 0.5315, 0.5586, 0.584, 0.5586, 0.59, 0.5586, 0.5903, 0.5586, 0.5838, 0.5586, 0.59, 0.5586, 0.584, 0.5586, 0.5838, 0.5586, 0.5903, 0.5586, 0.584, 0.5586, 0.584, 0.5586, 0.5838, 0.5586, 0.5838, 0.5586, 0.59, 0.5586, 0.59, 0.5586, 0.5903, 0.5586, 0.5903, 0.5586, 0.5906, 0.5586, 0.5966, 0.5586, 0.5968, 0.5586, 0.5903, 0.5586, 0.5966, 0.5586, 0.5966, 0.5586, 0.5968, 0.5586, 0.5968, 0.5586, 0.5966, 0.5586, 0.5906, 0.5586, 0.5903, 0.5586, 0.5968, 0.5586, 0.5906, 0.5586, 0.5906, 0.5586, 0.5903, 0.5586, 0.5903, 0.5586, 0.5971, 0.5586, 0.5971, 0.5586, 0.5968, 0.5586, 0.5968, 0.5586, 0.6031, 0.5586, 0.6031, 0.5586, 0.6034, 0.5586, 0.6034, 0.5586, 0.5971, 0.5586, 0.6031, 0.5586, 0.6034, 0.5586, 0.5968, 0.5586, 0.6031, 0.5586, 0.5971, 0.5586, 0.5968, 0.5586, 0.6034, 0.5586, 0.6066, 0.5586, 0.6097, 0.5586, 0.6099, 0.5586, 0.6066, 0.5586, 0.6097, 0.5586, 0.6097, 0.5586, 0.6099, 0.5586, 0.6099, 0.5586, 0.6036, 0.5586, 0.6036, 0.5586, 0.6034, 0.5586, 0.6034, 0.5586, 0.6097, 0.5586, 0.6036, 0.5586, 0.6034, 0.5586, 0.6099, 0.5586, 0.6036, 0.5586, 0.6066, 0.5586, 0.6066, 0.5586, 0.6034, 0.5586, 0.6133, 0.5586, 0.6162, 0.5586, 0.6165, 0.5586, 0.6134, 0.5586, 0.6102, 0.5586, 0.6102, 0.5586, 0.6099, 0.5586, 0.6099, 0.5586, 0.6162, 0.5586, 0.6102, 0.5586, 0.6099, 0.5586, 0.6165, 0.5586, 0.6162, 0.5586, 0.6162, 0.5586, 0.6165, 0.5586, 0.6165, 0.5586, 0.6102, 0.5586, 0.6133, 0.5586, 0.6134, 0.5586, 0.6099, 0.5586, 0.6167, 0.5586, 0.6227, 0.5586, 0.623, 0.5586, 0.6165, 0.5586, 0.6227, 0.5586, 0.6167, 0.5586, 0.6165, 0.5586, 0.623, 0.5586, 0.6167, 0.5586, 0.6167, 0.5586, 0.6165, 0.5586, 0.6165, 0.5586, 0.6227, 0.5586, 0.6227, 0.5586, 0.623, 0.5586, 0.623, 0.5586, 0.6233, 0.5586, 0.6293, 0.5586, 0.6295, 0.5586, 0.623, 0.5586, 0.6293, 0.5586, 0.6233, 0.5586, 0.623, 0.5586, 0.6295, 0.5586, 0.6293, 0.5586, 0.6293, 0.5586, 0.6295, 0.5586, 0.6295, 0.5586, 0.6233, 0.5586, 0.6233, 0.5586, 0.623, 0.5586, 0.623, 0.5586, 0.6298, 0.5586, 0.6358, 0.5586, 0.6361, 0.5586, 0.6295, 0.5586, 0.6358, 0.5586, 0.6298, 0.5586, 0.6295, 0.5586, 0.6361, 0.5586, 0.6298, 0.5586, 0.6298, 0.5586, 0.6295, 0.5586, 0.6295, 0.5586, 0.6358, 0.5586, 0.6358, 0.5586, 0.6361, 0.5586, 0.6361, 0.4278, 0.5315, 0.4278, 0.5315, 0.4278, 0.5315, 0.4278, 0.5315, 0.4278, 0.5315, 0.4278, 0.5315, 0.4278, 0.5315, 0.4278, 0.5315, 0.4278, 0.5315, 0.4278, 0.5315, 0.4278, 0.5315, 0.4278, 0.5315, 0.4278, 0.5315, 0.4278, 0.5315, 0.4278, 0.5315, 0.4278, 0.5315, 0.4768, 0.6361, 0.4735, 0.6361, 0.4735, 0.6361, 0.4768, 0.6361, 0.5586, 0.5838, 0.5586, 0.5838, 0.5586, 0.5838, 0.5586, 0.5838, 0.6043, 0.6361, 0.6109, 0.6361, 0.6109, 0.6884, 0.6043, 0.6884, 0.5782, 0.6361, 0.5847, 0.6361, 0.5847, 0.6884, 0.5782, 0.6884, 0.5913, 0.6361, 0.5978, 0.6361, 0.5978, 0.6884, 0.5913, 0.6884, 0.5651, 0.6361, 0.5716, 0.6361, 0.5716, 0.6884, 0.5651, 0.6884, 0.5716, 0.6361, 0.5782, 0.6361, 0.5782, 0.6884, 0.5716, 0.6884, 0.5586, 0.6361, 0.5651, 0.6361, 0.5651, 0.6884, 0.5586, 0.6884, 0.5847, 0.6361, 0.5913, 0.6361, 0.5913, 0.6884, 0.5847, 0.6884, 0.5978, 0.6361, 0.6043, 0.6361, 0.6043, 0.6884, 0.5978, 0.6884, 0.4278, 0.5315, 0.4278, 0.5315, 0.4278, 0.5315, 0.4278, 0.5315, 0.4278, 0.5315, 0.4278, 0.5315, 0.4278, 0.5315, 0.4278, 0.5315, 0.5978, 0.6361, 0.6043, 0.6361, 0.6043, 0.6361, 0.5978, 0.6361, 0.4278, 0.5315, 0.4278, 0.5315, 0.4278, 0.5315, 0.4278, 0.5315, 0.5651, 0.6361, 0.5716, 0.6361, 0.5716, 0.6361, 0.5651, 0.6361, 0.4278, 0.5315, 0.4278, 0.5315, 0.4278, 0.5315, 0.4278, 0.5315, 0.5716, 0.6361, 0.5782, 0.6361, 0.5782, 0.6361, 0.5716, 0.6361, 0.4278, 0.5315, 0.4278, 0.5315, 0.4278, 0.5315, 0.4278, 0.5315, 0.5913, 0.6361, 0.5978, 0.6361, 0.5978, 0.6361, 0.5913, 0.6361, 0.4278, 0.5315, 0.4278, 0.5315, 0.4278, 0.5315, 0.4278, 0.5315, 0.5586, 0.6361, 0.5586, 0.6361, 0.5586, 0.6361, 0.6109, 0.6361, 0.6109, 0.6361, 0.6109, 0.6361, 0.4278, 0.5315, 0.4278, 0.5315, 0.4278, 0.5315, 0.4278, 0.5315, 0.4278, 0.5315, 0.4278, 0.5315, 0.4278, 0.5315, 0.4278, 0.5315, 0.4278, 0.5315, 0.4278, 0.5315, 0.4278, 0.5315, 0.4278, 0.5315, 0.4278, 0.5315, 0.4278, 0.5315, 0.4278, 0.5315, 0.4278, 0.5315, 0.4278, 0.5315, 0.4278, 0.5315, 0.4278, 0.5315, 0.4278, 0.5315, 0.4278, 0.5315, 0.4278, 0.5315, 0.4278, 0.5315, 0.4278, 0.5315, 0.4278, 0.5315, 0.4278, 0.5315, 0.4278, 0.5315, 0.4278, 0.5315, 0.4278, 0.5315, 0.4278, 0.5315, 0.4278, 0.5315, 0.4278, 0.5315, 0.4278, 0.5315, 0.4278, 0.5315, 0.4278, 0.5315, 0.4278, 0.5315, 0.4278, 0.5315, 0.4278, 0.5315, 0.4278, 0.5315, 0.4278, 0.5315, 0.4278, 0.5315, 0.4278, 0.5315, 0.4278, 0.5315, 0.4278, 0.5315, 0.4278, 0.5315, 0.4278, 0.5315, 0.4278, 0.5315, 0.4278, 0.5315, 0.4278, 0.5315, 0.4278, 0.5315, 0.4278, 0.5315, 0.4278, 0.5315, 0.4278, 0.5315, 0.4278, 0.5315, 0.4278, 0.5315, 0.4278, 0.5315, 0.4278, 0.5315, 0.4278, 0.5315, 0.4278, 0.5315, 0.4278, 0.5315, 0.4278, 0.5315, 0.4278, 0.5315, 0.4278, 0.5315, 0.4278, 0.5315, 0.4278, 0.5315, 0.4278, 0.5315, 0.4278, 0.5315, 0.4278, 0.5315, 0.4278, 0.5315, 0.4278, 0.5315, 0.4278, 0.5315, 0.4278, 0.5315, 0.4278, 0.5315, 0.4278, 0.5315, 0.4278, 0.5315, 0.4278, 0.5315, 0.4278, 0.5315, 0.4278, 0.5315, 0.4278, 0.5315, 0.4278, 0.5315, 0.4278, 0.5315, 0.4278, 0.5315, 0.4278, 0.5315, 0.4278, 0.5315, 0.4278, 0.5315, 0.4278, 0.5315, 0.4278, 0.5315, 0.4278, 0.5315, 0.4278, 0.5315, 0.4278, 0.5315, 0.4278, 0.5315, 0.4278, 0.5315, 0.4278, 0.5315, 0.4278, 0.5315, 0.4278, 0.5315, 0.4278, 0.5315, 0.4278, 0.5315, 0.4278, 0.5315, 0.4278, 0.5315, 0.4278, 0.5315, 0.4278, 0.5315, 0.4278, 0.5315, 0.4278, 0.5315, 0.4278, 0.5315, 0.4278, 0.5315, 0.4278, 0.5315, 0.4278, 0.5315, 0.4278, 0.5315, 0.4278, 0.5315, 0.4278, 0.5315, 0.4278, 0.5315, 0.4278, 0.5315, 0.4278, 0.5315, 0.4278, 0.5315, 0.4278, 0.5315, 0.4278, 0.5315, 0.4278, 0.5315, 0.4278, 0.5315, 0.4278, 0.5315, 0.4278, 0.5315, 0.4278, 0.5315, 0.4278, 0.5315, 0.4278, 0.5315, 0.4278, 0.5315, 0.4278, 0.5315, 0.4278, 0.5315, 0.4278, 0.5315, 0.4278, 0.5315, 0.4278, 0.5315, 0.4278, 0.5315, 0.4278, 0.5315, 0.4278, 0.5315, 0.4278, 0.5315, 0.4278, 0.5315, 0.4278, 0.5315, 0.4278, 0.5315, 0.4278, 0.5315, 0.4278, 0.5315, 0.4278, 0.5315, 0.4278, 0.5315, 0.4278, 0.5315, 0.4278, 0.5315, 0.4278, 0.5315, 0.4278, 0.5315, 0.4278, 0.5315, 0.4278, 0.5315, 0.4278, 0.5315, 0.4278, 0.5315, 0.4278, 0.5315, 0.4278, 0.5315, 0.4278, 0.5315, 0.4278, 0.5315, 0.4278, 0.5315, 0.4278, 0.5315, 0.4278, 0.5315, 0.4278, 0.5315, 0.4278, 0.5315, 0.4278, 0.5315, 0.4278, 0.5315, 0.4278, 0.5315, 0.4278, 0.5315, 0.4278, 0.5315, 0.4278, 0.5315, 0.4278, 0.5315, 0.4278, 0.5315, 0.4278, 0.5315, 0.4278, 0.5315, 0.4278, 0.5315, 0.4278, 0.5315, 0.4278, 0.5315, 0.4278, 0.5315, 0.4278, 0.5315, 0.4278, 0.5315, 0.4278, 0.5315, 0.4278, 0.5315, 0.4278, 0.5315, 0.4278, 0.5315, 0.4278, 0.5315, 0.4278, 0.5315, 0.4278, 0.5315, 0.4278, 0.5315, 0.4278, 0.5315, 0.4278, 0.5315, 0.4278, 0.5315, 0.4278, 0.5315, 0.4278, 0.5315, 0.4278, 0.5315, 0.4278, 0.5315, 0.4278, 0.5315, 0.4278, 0.5315, 0.4278, 0.5315, 0.4278, 0.5315, 0.4278, 0.5315, 0.4278, 0.5315, 0.4278, 0.5315, 0.4278, 0.5315, 0.4278, 0.5315, 0.4278, 0.5315, 0.4278, 0.5315, 0.4278, 0.5315])
me_cube_003.materials.append(mat_allmaterials)
me_cube_003.use_remesh_fix_poles = True
me_cube_003.use_remesh_preserve_attributes = False
me_cube_003.use_mirror_vertex_groups = False
me_cube_003.update()

# ---- objects
ob_ground = bpy.data.objects.new('Ground', me_cube)
ob_sun = bpy.data.objects.new('Sun', light_light)
ob_camera = bpy.data.objects.new('Camera', cam_camera)
ob_track = bpy.data.objects.new('Track', me_cylinder)
ob_soccerfield = bpy.data.objects.new('SoccerField', me_cube_001)
ob_seating = bpy.data.objects.new('Seating', me_cube_003)
ob_sun_001 = bpy.data.objects.new('Sun.001', light_light_001)
ob_sun_002 = bpy.data.objects.new('Sun.002', light_light_002)

# ---- transforms, parenting, visibility, modifiers, constraints
ob_ground.location = (0.0, 6.788, -0.4496)
ob_ground.scale = (19.94, 17.38, 0.7818)
ob_ground.lock_rotations_4d = False
ob_ground.empty_display_type = 'ARROWS'
ob_ground.lineart.crease_threshold = 0.0
ob_sun.location = (4.076, -40.26, 50.21)
ob_sun.rotation_euler = (0.4221, -0.05539, 0.1228)
ob_sun.lock_rotations_4d = False
ob_sun.empty_display_type = 'ARROWS'
ob_sun.color = (0.0, 0.0, 0.0, 0.0)
ob_sun.lineart.crease_threshold = 0.0
ob_camera.location = (49.09, -53.47, 17.03)
ob_camera.rotation_euler = (1.341, 0.03685, 0.6709)
ob_camera.scale = (2.423, 2.423, 2.423)
ob_camera.lock_rotations_4d = False
ob_camera.empty_display_type = 'ARROWS'
ob_camera.color = (0.0, 0.0, 0.0, 0.0)
ob_camera.display_type = 'WIRE'
ob_camera.lineart.crease_threshold = 0.0
_c = ob_camera.constraints.new('TRACK_TO'); _c.name = 'Tracker'
_c.target = ob_ground
_c.track_axis = 'TRACK_Z'
_c.up_axis = 'UP_Z'
_c.use_target_z = True
ob_track.location = (0.0, 0.0, 0.3639)
ob_track.lineart.crease_threshold = 0.0
ob_soccerfield.location = (0.0, 0.0, 0.3565)
ob_soccerfield.scale = (-11.92, -6.782, 0.0625)
ob_soccerfield.lineart.crease_threshold = 0.0
ob_seating.location = (0.0, 17.24, 1.391)
ob_seating.scale = (14.31, 5.869, 1.0)
ob_seating.lineart.crease_threshold = 0.0
ob_sun_001.location = (32.03, 41.65, 50.21)
ob_sun_001.rotation_euler = (0.4221, -0.05539, -2.98)
ob_sun_001.lock_rotations_4d = False
ob_sun_001.empty_display_type = 'ARROWS'
ob_sun_001.color = (0.0, 0.0, 0.0, 0.0)
ob_sun_001.lineart.crease_threshold = 0.0
ob_sun_002.location = (-38.7, 40.26, 50.21)
ob_sun_002.rotation_euler = (0.4221, -0.05539, -2.98)
ob_sun_002.lock_rotations_4d = False
ob_sun_002.empty_display_type = 'ARROWS'
ob_sun_002.color = (0.0, 0.0, 0.0, 0.0)
ob_sun_002.lineart.crease_threshold = 0.0

# ---- collection membership
col_collection.objects.link(ob_ground)
col_collection.objects.link(ob_sun)
col_collection.objects.link(ob_camera)
col_collection.objects.link(ob_track)
col_collection.objects.link(ob_soccerfield)
col_collection.objects.link(ob_seating)
col_collection.objects.link(ob_sun_001)
col_collection.objects.link(ob_sun_002)

# ---- scene / render settings (as saved in the file)
scene.camera = ob_camera
scene.frame_start = 1; scene.frame_end = 250; scene.frame_set(1)
scene.render.engine = 'CYCLES'
scene.cycles.use_denoising = False
scene.cycles.samples = 128
scene.cycles.sampling_pattern = 'TABULATED_SOBOL'
scene.cycles.use_adaptive_sampling = False
scene.cycles.use_light_tree = False
scene.view_settings.view_transform = 'Filmic'
bpy.context.view_layer.update()
